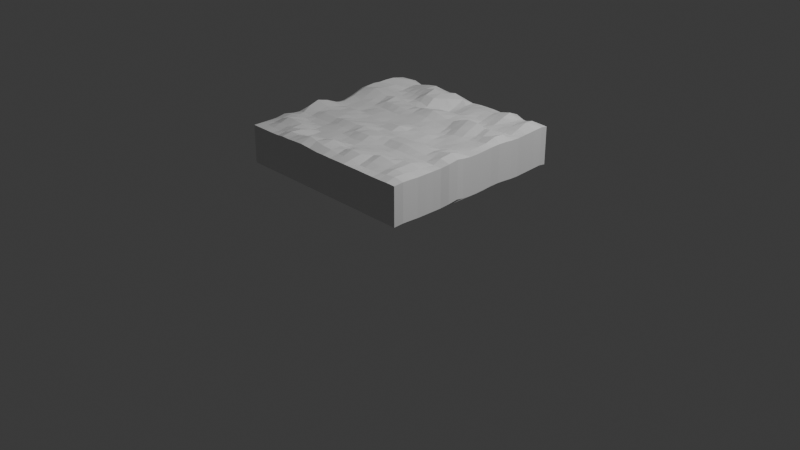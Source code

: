 # Source: ground.blend  (saved by Blender 4.2.66; exported with 4.5.12 LTS)
import bpy
from mathutils import Matrix  # noqa: F401  (used for matrix-valued properties, if any)

bpy.ops.wm.read_factory_settings(use_empty=True)
scene = bpy.context.scene
scene.name = 'Scene'

# ---- collections
col_collection = bpy.data.collections.new('Collection'); scene.collection.children.link(col_collection)

# ---- materials (node trees are filled in below, after node groups)
mat_material = bpy.data.materials.new('Material')
mat_material.alpha_threshold = 0.0
mat_material.use_transparent_shadow = False
mat_material.roughness = 0.5
mat_material.line_color = (0.0, 0.0, 0.0, 1.0)

# ---- material node trees
mat_material.use_nodes = True; mat_material.node_tree.nodes.clear()
_N = mat_material.node_tree.nodes; _L = mat_material.node_tree.links
n0 = _N.new('ShaderNodeOutputMaterial'); n0.name = 'Material Output'; n0.location = (300, 300)
n1 = _N.new('ShaderNodeBsdfPrincipled'); n1.name = 'Principled BSDF'; n1.location = (10, 300)
n1.inputs[3].default_value = 1.45
_L.new(n1.outputs[0], n0.inputs[0])
n0.is_active_output = True

# ---- world
world_world = bpy.data.worlds.new('World'); scene.world = world_world
world_world.use_nodes = True; world_world.node_tree.nodes.clear()
_N = world_world.node_tree.nodes; _L = world_world.node_tree.links
n0 = _N.new('ShaderNodeOutputWorld'); n0.name = 'World Output'; n0.location = (300, 300)
n1 = _N.new('ShaderNodeBackground'); n1.name = 'Background'; n1.location = (10, 300)
n1.inputs[0].default_value = (0.05088, 0.05088, 0.05088, 1.0)
_L.new(n1.outputs[0], n0.inputs[0])
n0.is_active_output = True
world_world.color = (0.05088, 0.05088, 0.05088)
world_world.sun_shadow_jitter_overblur = 0.0

# ---- cameras
cam_camera = bpy.data.cameras.new('Camera')
cam_camera.clip_end = 100.0
cam_camera.ortho_scale = 7.314

# ---- lights
light_light = bpy.data.lights.new('Light', 'POINT')
light_light.energy = 1000.0
light_light.shadow_soft_size = 0.1

# ---- meshes
me_cube = bpy.data.meshes.new('Cube')
me_cube.from_pydata([(1.011, 1.01, 1.015), (1.003, -1.003, 1.004), (-0.9889, 0.9962, 0.992), (-1.0, -1.0, 1.0), (0.9055, -1.004, 1.006), (0.8093, -1.001, 1.001), (0.7143, -1.0, 1.0), (0.616, -0.9987, 0.9994), (0.5201, -0.9922, 0.9966), (0.435, -0.9942, 0.9975), (0.3341, -1.001, 1.002), (0.2376, -1.001, 1.002), (0.1429, -0.9998, 1.0), (0.048, -1.002, 1.003), (-0.04776, -1.002, 1.002), (-0.1366, -1.012, 1.017), (-0.2317, -1.032, 1.039), (-0.3336, -1.034, 1.036), (-0.4269, -1.029, 1.028), (-0.53, -1.019, 1.022), (-0.6217, -1.003, 1.003), (-0.7143, -1.0, 1.0), (-0.8095, -1.0, 1.0), (-0.9048, -1.0, 1.0), (1.033, 0.9072, 1.041), (1.036, 0.8034, 1.038), (1.019, 0.7057, 1.019), (1.002, 0.6171, 1.002), (1.0, 0.524, 1.003), (1.009, 0.4339, 1.016), (1.014, 0.3296, 1.024), (1.002, 0.2364, 1.014), (1.0, 0.1428, 1.005), (1.0, 0.04761, 1.0), (1.0, -0.04762, 1.0), (1.003, -0.1407, 1.011), (1.019, -0.2333, 1.034), (1.019, -0.3417, 1.02), (1.003, -0.4313, 1.002), (1.0, -0.5238, 1.0), (1.001, -0.619, 1.001), (1.0, -0.7144, 1.0), (1.006, -0.8047, 1.009), (1.013, -0.9066, 1.016), (-1.0, -0.9048, 1.0), (-1.0, -0.8095, 1.0), (-1.002, -0.7167, 1.003), (-1.012, -0.6194, 1.015), (-0.9956, -0.5162, 1.002), (-0.9949, -0.4387, 0.9974), (-1.012, -0.3377, 1.009), (-1.015, -0.2392, 1.022), (-0.9993, -0.1429, 1.013), (-0.982, -0.0264, 0.9934), (-0.9642, 0.05959, 0.9848), (-0.9689, 0.1206, 0.981), (-0.9915, 0.2412, 0.9939), (-1.006, 0.3297, 1.013), (-1.02, 0.4275, 1.035), (-1.017, 0.5219, 1.029), (-1.004, 0.6235, 1.007), (-1.001, 0.7121, 1.006), (-0.9995, 0.8119, 1.005), (-0.993, 0.9099, 1.001), (-0.921, 1.014, 1.017), (-0.8193, 1.015, 1.023), (-0.7146, 0.9986, 1.006), (-0.6246, 1.0, 1.014), (-0.5279, 1.014, 1.026), (-0.4277, 1.019, 1.022), (-0.3318, 1.013, 1.014), (-0.2403, 1.011, 1.017), (-0.1424, 1.009, 1.021), (-0.04456, 1.002, 1.01), (0.04601, 0.9932, 1.001), (0.1435, 0.9998, 1.007), (0.2373, 1.004, 1.007), (0.3344, 1.004, 1.007), (0.4284, 1.0, 1.003), (0.5158, 1.015, 1.022), (0.6215, 1.02, 1.031), (0.7228, 1.002, 1.007), (0.8072, 0.9991, 1.001), (0.9065, 1.006, 1.017), (0.9078, 0.9117, 1.071), (0.9172, 0.8105, 1.084), (0.9158, 0.6975, 1.044), (0.9052, 0.6174, 1.004), (0.9137, 0.53, 1.018), (0.948, 0.445, 1.07), (0.9539, 0.3259, 1.081), (0.9318, 0.2349, 1.036), (0.9147, 0.1431, 1.017), (0.9049, 0.04752, 1.004), (0.9051, -0.04747, 1.002), (0.9234, -0.1349, 1.04), (0.9323, -0.2337, 1.073), (0.9122, -0.3473, 1.045), (0.9054, -0.4305, 1.002), (0.9093, -0.5195, 1.011), (0.9151, -0.6182, 1.026), (0.9141, -0.7171, 1.024), (0.9162, -0.8045, 1.036), (0.9112, -0.9118, 1.035), (0.7987, 0.9201, 1.037), (0.7955, 0.8221, 1.04), (0.7965, 0.708, 1.027), (0.7977, 0.6204, 0.9967), (0.7959, 0.5319, 1.028), (0.7901, 0.4385, 1.075), (0.8017, 0.3242, 1.038), (0.8104, 0.2382, 1.013), (0.81, 0.1427, 1.008), (0.8092, 0.04762, 1.003), (0.8092, -0.04592, 1.007), (0.8059, -0.1365, 1.039), (0.8022, -0.2429, 1.049), (0.8065, -0.3372, 1.017), (0.8095, -0.4279, 1.001), (0.8116, -0.5139, 1.026), (0.8117, -0.6211, 1.051), (0.8056, -0.7157, 1.043), (0.8054, -0.8119, 1.046), (0.8053, -0.9142, 1.025), (0.734, 0.9021, 1.035), (0.7229, 0.8153, 1.031), (0.7133, 0.7092, 1.013), (0.6997, 0.6147, 0.9831), (0.6997, 0.5314, 1.01), (0.7211, 0.4355, 1.062), (0.7154, 0.3286, 1.018), (0.7143, 0.2381, 1.0), (0.7123, 0.1398, 0.999), (0.7007, 0.04296, 0.9928), (0.7013, -0.04414, 0.9971), (0.7094, -0.1394, 1.013), (0.7148, -0.2369, 1.026), (0.7168, -0.3375, 1.015), (0.7143, -0.4285, 1.0), (0.7108, -0.5155, 1.019), (0.7136, -0.6172, 1.043), (0.7165, -0.7189, 1.034), (0.7081, -0.8119, 1.016), (0.7117, -0.9069, 1.005), (0.628, 0.9042, 1.081), (0.6181, 0.8119, 1.047), (0.6163, 0.6884, 1.003), (0.6195, 0.6142, 0.9762), (0.6233, 0.5382, 1.002), (0.6233, 0.4419, 1.093), (0.6191, 0.321, 1.04), (0.6177, 0.2403, 1.001), (0.6174, 0.1322, 0.9954), (0.6064, 0.02428, 0.9758), (0.6042, -0.03901, 0.9755), (0.6147, -0.1277, 1.0), (0.6208, -0.2318, 1.037), (0.6186, -0.3432, 1.025), (0.619, -0.429, 1.0), (0.6173, -0.5223, 1.003), (0.6147, -0.6093, 1.029), (0.6266, -0.7163, 1.049), (0.6241, -0.8172, 1.018), (0.6156, -0.9047, 0.999), (0.517, 0.909, 1.053), (0.5154, 0.8084, 1.024), (0.5116, 0.7052, 0.9837), (0.5233, 0.6303, 0.9757), (0.5243, 0.5371, 1.002), (0.5004, 0.451, 1.091), (0.512, 0.3128, 1.042), (0.5083, 0.2347, 0.9961), (0.5057, 0.1347, 0.9875), (0.5192, 0.02329, 0.9716), (0.5226, -0.04188, 0.9697), (0.517, -0.1213, 0.9927), (0.5195, -0.2292, 1.042), (0.5254, -0.3454, 1.036), (0.525, -0.4306, 1.003), (0.5248, -0.5222, 1.002), (0.5274, -0.6114, 1.03), (0.52, -0.715, 1.06), (0.519, -0.8211, 1.03), (0.5187, -0.9047, 0.996), (0.4293, 0.8972, 1.023), (0.4242, 0.7969, 1.004), (0.4229, 0.7165, 0.9773), (0.4336, 0.6414, 0.9812), (0.4337, 0.5398, 1.026), (0.4119, 0.4381, 1.067), (0.4135, 0.3099, 1.013), (0.413, 0.2239, 0.9742), (0.4127, 0.1471, 0.976), (0.4248, 0.0432, 0.9798), (0.435, -0.04142, 0.9738), (0.432, -0.1266, 0.9879), (0.4264, -0.2251, 1.039), (0.426, -0.3424, 1.042), (0.4261, -0.4346, 1.007), (0.423, -0.5234, 1.006), (0.4268, -0.6181, 1.033), (0.4282, -0.7196, 1.037), (0.4317, -0.8113, 1.015), (0.4377, -0.9029, 0.9963), (0.3333, 0.8872, 1.021), (0.3294, 0.7892, 1.0), (0.335, 0.731, 0.9855), (0.3351, 0.6391, 1.004), (0.3254, 0.5399, 1.036), (0.3218, 0.4259, 1.033), (0.3391, 0.3213, 0.9983), (0.346, 0.2193, 0.9744), (0.3412, 0.1526, 0.9806), (0.3413, 0.05322, 0.9988), (0.3379, -0.04293, 0.9869), (0.336, -0.1289, 0.9951), (0.3269, -0.2293, 1.034), (0.3251, -0.3447, 1.036), (0.3289, -0.4346, 0.9987), (0.3322, -0.5229, 0.9992), (0.3355, -0.6089, 1.027), (0.346, -0.7086, 1.044), (0.3513, -0.8085, 1.048), (0.3413, -0.9131, 1.025), (0.2305, 0.8853, 1.02), (0.2408, 0.791, 1.006), (0.2423, 0.7354, 0.999), (0.2377, 0.6311, 1.016), (0.2463, 0.5414, 1.039), (0.2461, 0.4203, 1.032), (0.2411, 0.3288, 1.004), (0.2427, 0.2156, 0.9877), (0.2383, 0.1465, 0.9911), (0.2362, 0.05065, 1.008), (0.2394, -0.04173, 0.9925), (0.2405, -0.1376, 0.9965), (0.2307, -0.2355, 1.026), (0.2343, -0.337, 1.031), (0.2395, -0.431, 1.001), (0.2413, -0.5217, 0.9958), (0.2319, -0.6134, 1.007), (0.2321, -0.7029, 1.041), (0.2355, -0.8126, 1.059), (0.232, -0.9136, 1.024), (0.135, 0.8832, 1.011), (0.1498, 0.7964, 1.003), (0.1383, 0.7225, 0.9919), (0.1431, 0.6395, 1.001), (0.1416, 0.5468, 1.047), (0.142, 0.4151, 1.054), (0.1434, 0.3284, 1.009), (0.151, 0.2206, 0.9964), (0.1426, 0.1327, 0.9967), (0.1412, 0.05725, 1.01), (0.1519, -0.04078, 1.006), (0.1454, -0.1432, 1.001), (0.1472, -0.2359, 1.021), (0.1477, -0.3333, 1.038), (0.1493, -0.4343, 1.017), (0.1418, -0.5257, 0.9972), (0.1395, -0.6195, 0.9951), (0.1333, -0.7072, 1.015), (0.1381, -0.807, 1.036), (0.1462, -0.9076, 1.015), (0.05243, 0.8845, 1.002), (0.03946, 0.7961, 0.981), (0.02574, 0.7254, 0.9629), (0.02884, 0.6682, 0.975), (0.04479, 0.5459, 1.045), (0.04931, 0.416, 1.071), (0.05108, 0.3225, 1.022), (0.05107, 0.2326, 0.9996), (0.04634, 0.1161, 0.9918), (0.05216, 0.0652, 1.018), (0.05745, -0.05478, 1.038), (0.04798, -0.1446, 1.002), (0.04577, -0.2356, 1.007), (0.04772, -0.3244, 1.039), (0.05233, -0.4366, 1.04), (0.05271, -0.5308, 1.006), (0.04887, -0.6266, 0.9943), (0.05136, -0.7136, 1.001), (0.06104, -0.7954, 1.039), (0.05555, -0.9097, 1.032), (-0.02668, 0.927, 1.038), (-0.01889, 0.7795, 0.9802), (-0.03875, 0.7175, 0.9516), (-0.05461, 0.6656, 0.9625), (-0.07612, 0.5583, 1.01), (-0.06013, 0.4257, 1.062), (-0.05094, 0.3223, 1.023), (-0.04792, 0.2362, 0.9997), (-0.04246, 0.1161, 0.9868), (-0.05044, 0.06518, 1.007), (-0.05798, -0.05265, 1.033), (-0.04805, -0.1442, 1.002), (-0.04656, -0.2352, 1.005), (-0.04577, -0.3221, 1.039), (-0.05161, -0.4386, 1.042), (-0.05202, -0.5348, 1.001), (-0.05252, -0.6247, 0.9911), (-0.04566, -0.6976, 1.015), (-0.04095, -0.7974, 1.073), (-0.04757, -0.9241, 1.05), (-0.1455, 0.9338, 1.073), (-0.1314, 0.7901, 1.053), (-0.1029, 0.7017, 0.9861), (-0.1302, 0.6199, 0.97), (-0.1519, 0.5503, 0.9832), (-0.1503, 0.4366, 1.039), (-0.1439, 0.3243, 1.017), (-0.145, 0.2324, 0.9973), (-0.1349, 0.1238, 0.9843), (-0.141, 0.05105, 0.9793), (-0.1517, -0.02651, 0.99), (-0.1426, -0.141, 1.001), (-0.1375, -0.2302, 1.021), (-0.1449, -0.3299, 1.049), (-0.1491, -0.438, 1.028), (-0.1399, -0.5326, 0.9986), (-0.1346, -0.6232, 0.9911), (-0.1457, -0.7069, 1.005), (-0.1646, -0.797, 1.045), (-0.1428, -0.9185, 1.062), (-0.2434, 0.9327, 1.057), (-0.2325, 0.8211, 1.08), (-0.2228, 0.694, 1.059), (-0.2163, 0.5938, 0.9954), (-0.226, 0.5263, 0.986), (-0.2431, 0.4474, 1.026), (-0.2352, 0.3236, 1.024), (-0.2416, 0.2288, 0.9943), (-0.2345, 0.1393, 0.9879), (-0.225, 0.03955, 0.9771), (-0.2355, -0.02619, 0.9822), (-0.2386, -0.1381, 1.002), (-0.2404, -0.2283, 1.032), (-0.2405, -0.3405, 1.044), (-0.2396, -0.4331, 1.01), (-0.2367, -0.5246, 0.9996), (-0.2324, -0.6206, 0.9985), (-0.2348, -0.7235, 0.9943), (-0.2403, -0.7968, 1.007), (-0.2379, -0.9059, 1.076), (-0.327, 0.9397, 1.064), (-0.3339, 0.8219, 1.103), (-0.3377, 0.6912, 1.064), (-0.3329, 0.6102, 1.01), (-0.3226, 0.5188, 0.996), (-0.3281, 0.443, 1.027), (-0.3339, 0.3222, 1.034), (-0.3378, 0.2294, 0.993), (-0.3311, 0.1508, 0.9917), (-0.3287, 0.03402, 0.9857), (-0.3339, -0.03388, 0.9848), (-0.3336, -0.1397, 0.999), (-0.3372, -0.2288, 1.022), (-0.3332, -0.3352, 1.047), (-0.3315, -0.4371, 1.017), (-0.3333, -0.524, 1.0), (-0.3381, -0.6244, 0.9979), (-0.3352, -0.7209, 0.993), (-0.3303, -0.799, 0.9982), (-0.3447, -0.9099, 1.055), (-0.4364, 0.9391, 1.078), (-0.4557, 0.8096, 1.072), (-0.4424, 0.7025, 1.027), (-0.4303, 0.6162, 1.004), (-0.4282, 0.5247, 1.001), (-0.4236, 0.4423, 1.04), (-0.4323, 0.3154, 1.037), (-0.4293, 0.2377, 0.9931), (-0.4267, 0.1513, 0.9956), (-0.43, 0.03247, 0.9878), (-0.4306, -0.03621, 0.9847), (-0.428, -0.1374, 1.0), (-0.4242, -0.2287, 1.026), (-0.4341, -0.3358, 1.043), (-0.4321, -0.4356, 1.014), (-0.4327, -0.5293, 0.9979), (-0.4339, -0.6245, 0.9922), (-0.4242, -0.7113, 0.9919), (-0.4187, -0.8022, 1.004), (-0.425, -0.9138, 1.038), (-0.5311, 0.9359, 1.064), (-0.5338, 0.8072, 1.054), (-0.5269, 0.7067, 1.018), (-0.5237, 0.6192, 1.003), (-0.5185, 0.5336, 1.017), (-0.5249, 0.439, 1.062), (-0.5282, 0.3119, 1.034), (-0.5227, 0.2392, 0.9921), (-0.5411, 0.1343, 0.9871), (-0.5412, 0.04692, 0.9848), (-0.5225, -0.0347, 0.9944), (-0.5226, -0.1327, 1.008), (-0.5233, -0.2315, 1.04), (-0.5275, -0.3434, 1.031), (-0.525, -0.4309, 1.001), (-0.5276, -0.5338, 0.9937), (-0.5213, -0.6147, 0.9922), (-0.5098, -0.7034, 1.016), (-0.5172, -0.8081, 1.037), (-0.5263, -0.9149, 1.043), (-0.6364, 0.9263, 1.043), (-0.6347, 0.8085, 1.034), (-0.6237, 0.7093, 1.013), (-0.6165, 0.6239, 1.007), (-0.6179, 0.5325, 1.032), (-0.6268, 0.4224, 1.047), (-0.6226, 0.326, 1.01), (-0.6133, 0.2325, 0.9939), (-0.6242, 0.1147, 0.9743), (-0.6374, 0.05573, 0.9732), (-0.6284, -0.0126, 1.003), (-0.6198, -0.1406, 1.014), (-0.6224, -0.23, 1.039), (-0.6169, -0.3436, 1.032), (-0.6187, -0.4343, 1.002), (-0.6202, -0.5327, 0.9917), (-0.6136, -0.6037, 1.006), (-0.6157, -0.713, 1.042), (-0.6271, -0.8161, 1.029), (-0.6262, -0.9083, 1.013), (-0.7215, 0.9123, 1.023), (-0.7204, 0.8102, 1.018), (-0.7103, 0.7218, 1.011), (-0.7057, 0.6268, 1.021), (-0.7157, 0.5321, 1.047), (-0.7056, 0.4202, 1.061), (-0.7083, 0.3221, 1.023), (-0.7125, 0.2366, 1.001), (-0.7062, 0.1111, 0.9825), (-0.7138, 0.04923, 0.9798), (-0.7276, -0.009634, 0.9981), (-0.7141, -0.1425, 1.013), (-0.7146, -0.2285, 1.038), (-0.7186, -0.3425, 1.033), (-0.7157, -0.4371, 1.002), (-0.715, -0.531, 0.9914), (-0.7084, -0.5997, 1.018), (-0.7057, -0.7173, 1.054), (-0.7092, -0.8179, 1.018), (-0.7142, -0.9049, 1.0), (-0.8252, 0.9346, 1.052), (-0.8313, 0.817, 1.04), (-0.8244, 0.7207, 1.044), (-0.8238, 0.6209, 1.047), (-0.8182, 0.534, 1.061), (-0.8224, 0.4283, 1.078), (-0.815, 0.3169, 1.035), (-0.8117, 0.2358, 1.003), (-0.8295, 0.1121, 0.9843), (-0.825, 0.0456, 0.9835), (-0.8188, -0.01242, 0.9922), (-0.8094, -0.1266, 1.023), (-0.8049, -0.2358, 1.052), (-0.8119, -0.344, 1.022), (-0.8115, -0.4378, 0.9976), (-0.8067, -0.5233, 1.001), (-0.8023, -0.6031, 1.036), (-0.8139, -0.7175, 1.058), (-0.8113, -0.8202, 1.027), (-0.8095, -0.9062, 1.002), (-0.9319, 0.9342, 1.05), (-0.9546, 0.8159, 1.068), (-0.9566, 0.7086, 1.071), (-0.9632, 0.6286, 1.064), (-0.9599, 0.5393, 1.073), (-0.9565, 0.4181, 1.063), (-0.956, 0.3163, 1.034), (-0.9455, 0.2323, 1.01), (-0.9317, 0.09978, 0.9914), (-0.9281, 0.04815, 0.9941), (-0.9296, -0.006181, 1.007), (-0.9405, -0.1219, 1.054), (-0.9428, -0.2393, 1.084), (-0.9402, -0.3528, 1.05), (-0.9203, -0.4446, 1.011), (-0.9047, -0.5161, 1.009), (-0.9124, -0.6175, 1.036), (-0.9141, -0.7193, 1.02), (-0.9089, -0.8116, 1.007), (-0.9049, -0.9049, 1.0), (1.011, 1.01, 0.6183), (1.003, -1.003, 0.6067), (-0.9889, 0.9962, 0.5951), (-1.0, -1.0, 0.6031), (0.9055, -1.004, 0.6087), (0.8093, -1.001, 0.6039), (0.7143, -1.0, 0.6031), (0.616, -0.9987, 0.6025), (0.5201, -0.9922, 0.5998), (0.435, -0.9942, 0.6006), (0.3341, -1.001, 0.6051), (0.2376, -1.001, 0.6049), (0.1429, -0.9998, 0.6035), (0.048, -1.002, 0.6062), (-0.04776, -1.002, 0.6056), (-0.1366, -1.012, 0.6204), (-0.2317, -1.032, 0.6423), (-0.3336, -1.034, 0.6387), (-0.4269, -1.029, 0.6316), (-0.53, -1.019, 0.6251), (-0.6217, -1.003, 0.6063), (-0.7143, -1.0, 0.6031), (-0.8095, -1.0, 0.6031), (-0.9048, -1.0, 0.6031), (1.033, 0.9072, 0.6438), (1.036, 0.8034, 0.6407), (1.019, 0.7057, 0.6224), (1.002, 0.6171, 0.6051), (1.0, 0.524, 0.6057), (1.009, 0.4339, 0.6187), (1.014, 0.3296, 0.6271), (1.002, 0.2364, 0.617), (1.0, 0.1428, 0.6081), (1.0, 0.04761, 0.6033), (1.0, -0.04762, 0.6032), (1.003, -0.1407, 0.6143), (1.019, -0.2333, 0.6367), (1.019, -0.3417, 0.6232), (1.003, -0.4313, 0.6054), (1.0, -0.5238, 0.6031), (1.001, -0.619, 0.6039), (1.0, -0.7144, 0.6034), (1.006, -0.8047, 0.6117), (1.013, -0.9066, 0.6193), (-1.0, -0.9048, 0.6031), (-1.0, -0.8095, 0.6031), (-1.002, -0.7167, 0.6056), (-1.012, -0.6194, 0.6178), (-0.9956, -0.5162, 0.605), (-0.9949, -0.4387, 0.6005), (-1.012, -0.3377, 0.6124), (-1.015, -0.2392, 0.625), (-0.9993, -0.1429, 0.6157), (-0.982, -0.0264, 0.5965), (-0.9642, 0.05959, 0.5879), (-0.9689, 0.1206, 0.5841), (-0.9915, 0.2412, 0.597), (-1.006, 0.3297, 0.6159), (-1.02, 0.4275, 0.6381), (-1.017, 0.5219, 0.6325), (-1.004, 0.6235, 0.6103), (-1.001, 0.7121, 0.6086), (-0.9995, 0.8119, 0.6083), (-0.993, 0.9099, 0.6046), (-0.921, 1.014, 0.6203), (-0.8193, 1.015, 0.6257), (-0.7146, 0.9986, 0.6087), (-0.6246, 1.0, 0.6169), (-0.5279, 1.014, 0.629), (-0.4277, 1.019, 0.625), (-0.3318, 1.013, 0.6167), (-0.2403, 1.011, 0.62), (-0.1424, 1.009, 0.6237), (-0.04456, 1.002, 0.6129), (0.04601, 0.9932, 0.6044), (0.1435, 0.9998, 0.6104), (0.2373, 1.004, 0.6102), (0.3344, 1.004, 0.6099), (0.4284, 1.0, 0.6058), (0.5158, 1.015, 0.6253), (0.6215, 1.02, 0.6341), (0.7228, 1.002, 0.61), (0.8072, 0.9991, 0.6037), (0.9065, 1.006, 0.6199)], [], [(483, 44, 3, 23), (43, 103, 4, 1), (103, 123, 5, 4), (123, 143, 6, 5), (143, 163, 7, 6), (163, 183, 8, 7), (183, 203, 9, 8), (203, 223, 10, 9), (223, 243, 11, 10), (243, 263, 12, 11), (263, 283, 13, 12), (283, 303, 14, 13), (303, 323, 15, 14), (323, 343, 16, 15), (343, 363, 17, 16), (363, 383, 18, 17), (383, 403, 19, 18), (403, 423, 20, 19), (423, 443, 21, 20), (443, 463, 22, 21), (463, 483, 23, 22), (0, 83, 84, 24), (24, 84, 85, 25), (25, 85, 86, 26), (26, 86, 87, 27), (27, 87, 88, 28), (28, 88, 89, 29), (29, 89, 90, 30), (30, 90, 91, 31), (31, 91, 92, 32), (32, 92, 93, 33), (33, 93, 94, 34), (34, 94, 95, 35), (35, 95, 96, 36), (36, 96, 97, 37), (37, 97, 98, 38), (38, 98, 99, 39), (39, 99, 100, 40), (40, 100, 101, 41), (41, 101, 102, 42), (42, 102, 103, 43), (83, 82, 104, 84), (84, 104, 105, 85), (85, 105, 106, 86), (86, 106, 107, 87), (87, 107, 108, 88), (88, 108, 109, 89), (89, 109, 110, 90), (90, 110, 111, 91), (91, 111, 112, 92), (92, 112, 113, 93), (93, 113, 114, 94), (94, 114, 115, 95), (95, 115, 116, 96), (96, 116, 117, 97), (97, 117, 118, 98), (98, 118, 119, 99), (99, 119, 120, 100), (100, 120, 121, 101), (101, 121, 122, 102), (102, 122, 123, 103), (82, 81, 124, 104), (104, 124, 125, 105), (105, 125, 126, 106), (106, 126, 127, 107), (107, 127, 128, 108), (108, 128, 129, 109), (109, 129, 130, 110), (110, 130, 131, 111), (111, 131, 132, 112), (112, 132, 133, 113), (113, 133, 134, 114), (114, 134, 135, 115), (115, 135, 136, 116), (116, 136, 137, 117), (117, 137, 138, 118), (118, 138, 139, 119), (119, 139, 140, 120), (120, 140, 141, 121), (121, 141, 142, 122), (122, 142, 143, 123), (81, 80, 144, 124), (124, 144, 145, 125), (125, 145, 146, 126), (126, 146, 147, 127), (127, 147, 148, 128), (128, 148, 149, 129), (129, 149, 150, 130), (130, 150, 151, 131), (131, 151, 152, 132), (132, 152, 153, 133), (133, 153, 154, 134), (134, 154, 155, 135), (135, 155, 156, 136), (136, 156, 157, 137), (137, 157, 158, 138), (138, 158, 159, 139), (139, 159, 160, 140), (140, 160, 161, 141), (141, 161, 162, 142), (142, 162, 163, 143), (80, 79, 164, 144), (144, 164, 165, 145), (145, 165, 166, 146), (146, 166, 167, 147), (147, 167, 168, 148), (148, 168, 169, 149), (149, 169, 170, 150), (150, 170, 171, 151), (151, 171, 172, 152), (152, 172, 173, 153), (153, 173, 174, 154), (154, 174, 175, 155), (155, 175, 176, 156), (156, 176, 177, 157), (157, 177, 178, 158), (158, 178, 179, 159), (159, 179, 180, 160), (160, 180, 181, 161), (161, 181, 182, 162), (162, 182, 183, 163), (79, 78, 184, 164), (164, 184, 185, 165), (165, 185, 186, 166), (166, 186, 187, 167), (167, 187, 188, 168), (168, 188, 189, 169), (169, 189, 190, 170), (170, 190, 191, 171), (171, 191, 192, 172), (172, 192, 193, 173), (173, 193, 194, 174), (174, 194, 195, 175), (175, 195, 196, 176), (176, 196, 197, 177), (177, 197, 198, 178), (178, 198, 199, 179), (179, 199, 200, 180), (180, 200, 201, 181), (181, 201, 202, 182), (182, 202, 203, 183), (78, 77, 204, 184), (184, 204, 205, 185), (185, 205, 206, 186), (186, 206, 207, 187), (187, 207, 208, 188), (188, 208, 209, 189), (189, 209, 210, 190), (190, 210, 211, 191), (191, 211, 212, 192), (192, 212, 213, 193), (193, 213, 214, 194), (194, 214, 215, 195), (195, 215, 216, 196), (196, 216, 217, 197), (197, 217, 218, 198), (198, 218, 219, 199), (199, 219, 220, 200), (200, 220, 221, 201), (201, 221, 222, 202), (202, 222, 223, 203), (77, 76, 224, 204), (204, 224, 225, 205), (205, 225, 226, 206), (206, 226, 227, 207), (207, 227, 228, 208), (208, 228, 229, 209), (209, 229, 230, 210), (210, 230, 231, 211), (211, 231, 232, 212), (212, 232, 233, 213), (213, 233, 234, 214), (214, 234, 235, 215), (215, 235, 236, 216), (216, 236, 237, 217), (217, 237, 238, 218), (218, 238, 239, 219), (219, 239, 240, 220), (220, 240, 241, 221), (221, 241, 242, 222), (222, 242, 243, 223), (76, 75, 244, 224), (224, 244, 245, 225), (225, 245, 246, 226), (226, 246, 247, 227), (227, 247, 248, 228), (228, 248, 249, 229), (229, 249, 250, 230), (230, 250, 251, 231), (231, 251, 252, 232), (232, 252, 253, 233), (233, 253, 254, 234), (234, 254, 255, 235), (235, 255, 256, 236), (236, 256, 257, 237), (237, 257, 258, 238), (238, 258, 259, 239), (239, 259, 260, 240), (240, 260, 261, 241), (241, 261, 262, 242), (242, 262, 263, 243), (75, 74, 264, 244), (244, 264, 265, 245), (245, 265, 266, 246), (246, 266, 267, 247), (247, 267, 268, 248), (248, 268, 269, 249), (249, 269, 270, 250), (250, 270, 271, 251), (251, 271, 272, 252), (252, 272, 273, 253), (253, 273, 274, 254), (254, 274, 275, 255), (255, 275, 276, 256), (256, 276, 277, 257), (257, 277, 278, 258), (258, 278, 279, 259), (259, 279, 280, 260), (260, 280, 281, 261), (261, 281, 282, 262), (262, 282, 283, 263), (74, 73, 284, 264), (264, 284, 285, 265), (265, 285, 286, 266), (266, 286, 287, 267), (267, 287, 288, 268), (268, 288, 289, 269), (269, 289, 290, 270), (270, 290, 291, 271), (271, 291, 292, 272), (272, 292, 293, 273), (273, 293, 294, 274), (274, 294, 295, 275), (275, 295, 296, 276), (276, 296, 297, 277), (277, 297, 298, 278), (278, 298, 299, 279), (279, 299, 300, 280), (280, 300, 301, 281), (281, 301, 302, 282), (282, 302, 303, 283), (73, 72, 304, 284), (284, 304, 305, 285), (285, 305, 306, 286), (286, 306, 307, 287), (287, 307, 308, 288), (288, 308, 309, 289), (289, 309, 310, 290), (290, 310, 311, 291), (291, 311, 312, 292), (292, 312, 313, 293), (293, 313, 314, 294), (294, 314, 315, 295), (295, 315, 316, 296), (296, 316, 317, 297), (297, 317, 318, 298), (298, 318, 319, 299), (299, 319, 320, 300), (300, 320, 321, 301), (301, 321, 322, 302), (302, 322, 323, 303), (72, 71, 324, 304), (304, 324, 325, 305), (305, 325, 326, 306), (306, 326, 327, 307), (307, 327, 328, 308), (308, 328, 329, 309), (309, 329, 330, 310), (310, 330, 331, 311), (311, 331, 332, 312), (312, 332, 333, 313), (313, 333, 334, 314), (314, 334, 335, 315), (315, 335, 336, 316), (316, 336, 337, 317), (317, 337, 338, 318), (318, 338, 339, 319), (319, 339, 340, 320), (320, 340, 341, 321), (321, 341, 342, 322), (322, 342, 343, 323), (71, 70, 344, 324), (324, 344, 345, 325), (325, 345, 346, 326), (326, 346, 347, 327), (327, 347, 348, 328), (328, 348, 349, 329), (329, 349, 350, 330), (330, 350, 351, 331), (331, 351, 352, 332), (332, 352, 353, 333), (333, 353, 354, 334), (334, 354, 355, 335), (335, 355, 356, 336), (336, 356, 357, 337), (337, 357, 358, 338), (338, 358, 359, 339), (339, 359, 360, 340), (340, 360, 361, 341), (341, 361, 362, 342), (342, 362, 363, 343), (70, 69, 364, 344), (344, 364, 365, 345), (345, 365, 366, 346), (346, 366, 367, 347), (347, 367, 368, 348), (348, 368, 369, 349), (349, 369, 370, 350), (350, 370, 371, 351), (351, 371, 372, 352), (352, 372, 373, 353), (353, 373, 374, 354), (354, 374, 375, 355), (355, 375, 376, 356), (356, 376, 377, 357), (357, 377, 378, 358), (358, 378, 379, 359), (359, 379, 380, 360), (360, 380, 381, 361), (361, 381, 382, 362), (362, 382, 383, 363), (69, 68, 384, 364), (364, 384, 385, 365), (365, 385, 386, 366), (366, 386, 387, 367), (367, 387, 388, 368), (368, 388, 389, 369), (369, 389, 390, 370), (370, 390, 391, 371), (371, 391, 392, 372), (372, 392, 393, 373), (373, 393, 394, 374), (374, 394, 395, 375), (375, 395, 396, 376), (376, 396, 397, 377), (377, 397, 398, 378), (378, 398, 399, 379), (379, 399, 400, 380), (380, 400, 401, 381), (381, 401, 402, 382), (382, 402, 403, 383), (68, 67, 404, 384), (384, 404, 405, 385), (385, 405, 406, 386), (386, 406, 407, 387), (387, 407, 408, 388), (388, 408, 409, 389), (389, 409, 410, 390), (390, 410, 411, 391), (391, 411, 412, 392), (392, 412, 413, 393), (393, 413, 414, 394), (394, 414, 415, 395), (395, 415, 416, 396), (396, 416, 417, 397), (397, 417, 418, 398), (398, 418, 419, 399), (399, 419, 420, 400), (400, 420, 421, 401), (401, 421, 422, 402), (402, 422, 423, 403), (67, 66, 424, 404), (404, 424, 425, 405), (405, 425, 426, 406), (406, 426, 427, 407), (407, 427, 428, 408), (408, 428, 429, 409), (409, 429, 430, 410), (410, 430, 431, 411), (411, 431, 432, 412), (412, 432, 433, 413), (413, 433, 434, 414), (414, 434, 435, 415), (415, 435, 436, 416), (416, 436, 437, 417), (417, 437, 438, 418), (418, 438, 439, 419), (419, 439, 440, 420), (420, 440, 441, 421), (421, 441, 442, 422), (422, 442, 443, 423), (66, 65, 444, 424), (424, 444, 445, 425), (425, 445, 446, 426), (426, 446, 447, 427), (427, 447, 448, 428), (428, 448, 449, 429), (429, 449, 450, 430), (430, 450, 451, 431), (431, 451, 452, 432), (432, 452, 453, 433), (433, 453, 454, 434), (434, 454, 455, 435), (435, 455, 456, 436), (436, 456, 457, 437), (437, 457, 458, 438), (438, 458, 459, 439), (439, 459, 460, 440), (440, 460, 461, 441), (441, 461, 462, 442), (442, 462, 463, 443), (65, 64, 464, 444), (444, 464, 465, 445), (445, 465, 466, 446), (446, 466, 467, 447), (447, 467, 468, 448), (448, 468, 469, 449), (449, 469, 470, 450), (450, 470, 471, 451), (451, 471, 472, 452), (452, 472, 473, 453), (453, 473, 474, 454), (454, 474, 475, 455), (455, 475, 476, 456), (456, 476, 477, 457), (457, 477, 478, 458), (458, 478, 479, 459), (459, 479, 480, 460), (460, 480, 481, 461), (461, 481, 482, 462), (462, 482, 483, 463), (64, 2, 63, 464), (464, 63, 62, 465), (465, 62, 61, 466), (466, 61, 60, 467), (467, 60, 59, 468), (468, 59, 58, 469), (469, 58, 57, 470), (470, 57, 56, 471), (471, 56, 55, 472), (472, 55, 54, 473), (473, 54, 53, 474), (474, 53, 52, 475), (475, 52, 51, 476), (476, 51, 50, 477), (477, 50, 49, 478), (478, 49, 48, 479), (479, 48, 47, 480), (480, 47, 46, 481), (481, 46, 45, 482), (482, 45, 44, 483), (65, 66, 550, 549), (39, 40, 524, 523), (13, 14, 498, 497), (66, 67, 551, 550), (40, 41, 525, 524), (14, 15, 499, 498), (67, 68, 552, 551), (41, 42, 526, 525), (15, 16, 500, 499), (68, 69, 553, 552), (42, 43, 527, 526), (16, 17, 501, 500), (69, 70, 554, 553), (3, 44, 528, 487), (17, 18, 502, 501), (70, 71, 555, 554), (44, 45, 529, 528), (18, 19, 503, 502), (71, 72, 556, 555), (45, 46, 530, 529), (19, 20, 504, 503), (72, 73, 557, 556), (46, 47, 531, 530), (20, 21, 505, 504), (73, 74, 558, 557), (47, 48, 532, 531), (21, 22, 506, 505), (74, 75, 559, 558), (48, 49, 533, 532), (22, 23, 507, 506), (75, 76, 560, 559), (49, 50, 534, 533), (0, 24, 508, 484), (76, 77, 561, 560), (50, 51, 535, 534), (24, 25, 509, 508), (77, 78, 562, 561), (51, 52, 536, 535), (25, 26, 510, 509), (23, 3, 487, 507), (78, 79, 563, 562), (52, 53, 537, 536), (26, 27, 511, 510), (43, 1, 485, 527), (79, 80, 564, 563), (53, 54, 538, 537), (27, 28, 512, 511), (63, 2, 486, 547), (80, 81, 565, 564), (54, 55, 539, 538), (28, 29, 513, 512), (83, 0, 484, 567), (81, 82, 566, 565), (55, 56, 540, 539), (29, 30, 514, 513), (1, 4, 488, 485), (82, 83, 567, 566), (56, 57, 541, 540), (30, 31, 515, 514), (4, 5, 489, 488), (57, 58, 542, 541), (31, 32, 516, 515), (5, 6, 490, 489), (58, 59, 543, 542), (32, 33, 517, 516), (6, 7, 491, 490), (59, 60, 544, 543), (33, 34, 518, 517), (7, 8, 492, 491), (60, 61, 545, 544), (34, 35, 519, 518), (8, 9, 493, 492), (61, 62, 546, 545), (35, 36, 520, 519), (9, 10, 494, 493), (62, 63, 547, 546), (36, 37, 521, 520), (10, 11, 495, 494), (2, 64, 548, 486), (37, 38, 522, 521), (11, 12, 496, 495), (64, 65, 549, 548), (38, 39, 523, 522), (12, 13, 497, 496), (507, 487, 528, 529, 530, 531, 532, 533, 534, 535, 536, 537, 538, 539, 540, 541, 542, 543, 544, 545, 546, 547, 486, 548, 549, 550, 551, 552, 553, 554, 555, 556, 557, 558, 559, 560, 561, 562, 563, 564, 565, 566, 567, 484, 508, 509, 510, 511, 512, 513, 514, 515, 516, 517, 518, 519, 520, 521, 522, 523, 524, 525, 526, 527, 485, 488, 489, 490, 491, 492, 493, 494, 495, 496, 497, 498, 499, 500, 501, 502, 503, 504, 505, 506)])
_uv = me_cube.uv_layers.new(name='UVMap')
_uv.uv.foreach_set('vector', [0.8631, 0.7381, 0.875, 0.7381, 0.875, 0.75, 0.8631, 0.75, 0.625, 0.7381, 0.6369, 0.7381, 0.6369, 0.75, 0.625, 0.75, 0.6369, 0.7381, 0.6488, 0.7381, 0.6488, 0.75, 0.6369, 0.75, 0.6488, 0.7381, 0.6607, 0.7381, 0.6607, 0.75, 0.6488, 0.75, 0.6607, 0.7381, 0.6726, 0.7381, 0.6726, 0.75, 0.6607, 0.75, 0.6726, 0.7381, 0.6845, 0.7381, 0.6845, 0.75, 0.6726, 0.75, 0.6845, 0.7381, 0.6964, 0.7381, 0.6964, 0.75, 0.6845, 0.75, 0.6964, 0.7381, 0.7083, 0.7381, 0.7083, 0.75, 0.6964, 0.75, 0.7083, 0.7381, 0.7202, 0.7381, 0.7202, 0.75, 0.7083, 0.75, 0.7202, 0.7381, 0.7321, 0.7381, 0.7321, 0.75, 0.7202, 0.75, 0.7321, 0.7381, 0.744, 0.7381, 0.744, 0.75, 0.7321, 0.75, 0.744, 0.7381, 0.756, 0.7381, 0.756, 0.75, 0.744, 0.75, 0.756, 0.7381, 0.7679, 0.7381, 0.7679, 0.75, 0.756, 0.75, 0.7679, 0.7381, 0.7798, 0.7381, 0.7798, 0.75, 0.7679, 0.75, 0.7798, 0.7381, 0.7917, 0.7381, 0.7917, 0.75, 0.7798, 0.75, 0.7917, 0.7381, 0.8036, 0.7381, 0.8036, 0.75, 0.7917, 0.75, 0.8036, 0.7381, 0.8155, 0.7381, 0.8155, 0.75, 0.8036, 0.75, 0.8155, 0.7381, 0.8274, 0.7381, 0.8274, 0.75, 0.8155, 0.75, 0.8274, 0.7381, 0.8393, 0.7381, 0.8393, 0.75, 0.8274, 0.75, 0.8393, 0.7381, 0.8512, 0.7381, 0.8512, 0.75, 0.8393, 0.75, 0.8512, 0.7381, 0.8631, 0.7381, 0.8631, 0.75, 0.8512, 0.75, 0.625, 0.5, 0.6369, 0.5, 0.6369, 0.5119, 0.625, 0.5119, 0.625, 0.5119, 0.6369, 0.5119, 0.6369, 0.5238, 0.625, 0.5238, 0.625, 0.5238, 0.6369, 0.5238, 0.6369, 0.5357, 0.625, 0.5357, 0.625, 0.5357, 0.6369, 0.5357, 0.6369, 0.5476, 0.625, 0.5476, 0.625, 0.5476, 0.6369, 0.5476, 0.6369, 0.5595, 0.625, 0.5595, 0.625, 0.5595, 0.6369, 0.5595, 0.6369, 0.5714, 0.625, 0.5714, 0.625, 0.5714, 0.6369, 0.5714, 0.6369, 0.5833, 0.625, 0.5833, 0.625, 0.5833, 0.6369, 0.5833, 0.6369, 0.5952, 0.625, 0.5952, 0.625, 0.5952, 0.6369, 0.5952, 0.6369, 0.6071, 0.625, 0.6071, 0.625, 0.6071, 0.6369, 0.6071, 0.6369, 0.619, 0.625, 0.619, 0.625, 0.619, 0.6369, 0.619, 0.6369, 0.631, 0.625, 0.631, 0.625, 0.631, 0.6369, 0.631, 0.6369, 0.6429, 0.625, 0.6429, 0.625, 0.6429, 0.6369, 0.6429, 0.6369, 0.6548, 0.625, 0.6548, 0.625, 0.6548, 0.6369, 0.6548, 0.6369, 0.6667, 0.625, 0.6667, 0.625, 0.6667, 0.6369, 0.6667, 0.6369, 0.6786, 0.625, 0.6786, 0.625, 0.6786, 0.6369, 0.6786, 0.6369, 0.6905, 0.625, 0.6905, 0.625, 0.6905, 0.6369, 0.6905, 0.6369, 0.7024, 0.625, 0.7024, 0.625, 0.7024, 0.6369, 0.7024, 0.6369, 0.7143, 0.625, 0.7143, 0.625, 0.7143, 0.6369, 0.7143, 0.6369, 0.7262, 0.625, 0.7262, 0.625, 0.7262, 0.6369, 0.7262, 0.6369, 0.7381, 0.625, 0.7381, 0.6369, 0.5, 0.6488, 0.5, 0.6488, 0.5119, 0.6369, 0.5119, 0.6369, 0.5119, 0.6488, 0.5119, 0.6488, 0.5238, 0.6369, 0.5238, 0.6369, 0.5238, 0.6488, 0.5238, 0.6488, 0.5357, 0.6369, 0.5357, 0.6369, 0.5357, 0.6488, 0.5357, 0.6488, 0.5476, 0.6369, 0.5476, 0.6369, 0.5476, 0.6488, 0.5476, 0.6488, 0.5595, 0.6369, 0.5595, 0.6369, 0.5595, 0.6488, 0.5595, 0.6488, 0.5714, 0.6369, 0.5714, 0.6369, 0.5714, 0.6488, 0.5714, 0.6488, 0.5833, 0.6369, 0.5833, 0.6369, 0.5833, 0.6488, 0.5833, 0.6488, 0.5952, 0.6369, 0.5952, 0.6369, 0.5952, 0.6488, 0.5952, 0.6488, 0.6071, 0.6369, 0.6071, 0.6369, 0.6071, 0.6488, 0.6071, 0.6488, 0.619, 0.6369, 0.619, 0.6369, 0.619, 0.6488, 0.619, 0.6488, 0.631, 0.6369, 0.631, 0.6369, 0.631, 0.6488, 0.631, 0.6488, 0.6429, 0.6369, 0.6429, 0.6369, 0.6429, 0.6488, 0.6429, 0.6488, 0.6548, 0.6369, 0.6548, 0.6369, 0.6548, 0.6488, 0.6548, 0.6488, 0.6667, 0.6369, 0.6667, 0.6369, 0.6667, 0.6488, 0.6667, 0.6488, 0.6786, 0.6369, 0.6786, 0.6369, 0.6786, 0.6488, 0.6786, 0.6488, 0.6905, 0.6369, 0.6905, 0.6369, 0.6905, 0.6488, 0.6905, 0.6488, 0.7024, 0.6369, 0.7024, 0.6369, 0.7024, 0.6488, 0.7024, 0.6488, 0.7143, 0.6369, 0.7143, 0.6369, 0.7143, 0.6488, 0.7143, 0.6488, 0.7262, 0.6369, 0.7262, 0.6369, 0.7262, 0.6488, 0.7262, 0.6488, 0.7381, 0.6369, 0.7381, 0.6488, 0.5, 0.6607, 0.5, 0.6607, 0.5119, 0.6488, 0.5119, 0.6488, 0.5119, 0.6607, 0.5119, 0.6607, 0.5238, 0.6488, 0.5238, 0.6488, 0.5238, 0.6607, 0.5238, 0.6607, 0.5357, 0.6488, 0.5357, 0.6488, 0.5357, 0.6607, 0.5357, 0.6607, 0.5476, 0.6488, 0.5476, 0.6488, 0.5476, 0.6607, 0.5476, 0.6607, 0.5595, 0.6488, 0.5595, 0.6488, 0.5595, 0.6607, 0.5595, 0.6607, 0.5714, 0.6488, 0.5714, 0.6488, 0.5714, 0.6607, 0.5714, 0.6607, 0.5833, 0.6488, 0.5833, 0.6488, 0.5833, 0.6607, 0.5833, 0.6607, 0.5952, 0.6488, 0.5952, 0.6488, 0.5952, 0.6607, 0.5952, 0.6607, 0.6071, 0.6488, 0.6071, 0.6488, 0.6071, 0.6607, 0.6071, 0.6607, 0.619, 0.6488, 0.619, 0.6488, 0.619, 0.6607, 0.619, 0.6607, 0.631, 0.6488, 0.631, 0.6488, 0.631, 0.6607, 0.631, 0.6607, 0.6429, 0.6488, 0.6429, 0.6488, 0.6429, 0.6607, 0.6429, 0.6607, 0.6548, 0.6488, 0.6548, 0.6488, 0.6548, 0.6607, 0.6548, 0.6607, 0.6667, 0.6488, 0.6667, 0.6488, 0.6667, 0.6607, 0.6667, 0.6607, 0.6786, 0.6488, 0.6786, 0.6488, 0.6786, 0.6607, 0.6786, 0.6607, 0.6905, 0.6488, 0.6905, 0.6488, 0.6905, 0.6607, 0.6905, 0.6607, 0.7024, 0.6488, 0.7024, 0.6488, 0.7024, 0.6607, 0.7024, 0.6607, 0.7143, 0.6488, 0.7143, 0.6488, 0.7143, 0.6607, 0.7143, 0.6607, 0.7262, 0.6488, 0.7262, 0.6488, 0.7262, 0.6607, 0.7262, 0.6607, 0.7381, 0.6488, 0.7381, 0.6607, 0.5, 0.6726, 0.5, 0.6726, 0.5119, 0.6607, 0.5119, 0.6607, 0.5119, 0.6726, 0.5119, 0.6726, 0.5238, 0.6607, 0.5238, 0.6607, 0.5238, 0.6726, 0.5238, 0.6726, 0.5357, 0.6607, 0.5357, 0.6607, 0.5357, 0.6726, 0.5357, 0.6726, 0.5476, 0.6607, 0.5476, 0.6607, 0.5476, 0.6726, 0.5476, 0.6726, 0.5595, 0.6607, 0.5595, 0.6607, 0.5595, 0.6726, 0.5595, 0.6726, 0.5714, 0.6607, 0.5714, 0.6607, 0.5714, 0.6726, 0.5714, 0.6726, 0.5833, 0.6607, 0.5833, 0.6607, 0.5833, 0.6726, 0.5833, 0.6726, 0.5952, 0.6607, 0.5952, 0.6607, 0.5952, 0.6726, 0.5952, 0.6726, 0.6071, 0.6607, 0.6071, 0.6607, 0.6071, 0.6726, 0.6071, 0.6726, 0.619, 0.6607, 0.619, 0.6607, 0.619, 0.6726, 0.619, 0.6726, 0.631, 0.6607, 0.631, 0.6607, 0.631, 0.6726, 0.631, 0.6726, 0.6429, 0.6607, 0.6429, 0.6607, 0.6429, 0.6726, 0.6429, 0.6726, 0.6548, 0.6607, 0.6548, 0.6607, 0.6548, 0.6726, 0.6548, 0.6726, 0.6667, 0.6607, 0.6667, 0.6607, 0.6667, 0.6726, 0.6667, 0.6726, 0.6786, 0.6607, 0.6786, 0.6607, 0.6786, 0.6726, 0.6786, 0.6726, 0.6905, 0.6607, 0.6905, 0.6607, 0.6905, 0.6726, 0.6905, 0.6726, 0.7024, 0.6607, 0.7024, 0.6607, 0.7024, 0.6726, 0.7024, 0.6726, 0.7143, 0.6607, 0.7143, 0.6607, 0.7143, 0.6726, 0.7143, 0.6726, 0.7262, 0.6607, 0.7262, 0.6607, 0.7262, 0.6726, 0.7262, 0.6726, 0.7381, 0.6607, 0.7381, 0.6726, 0.5, 0.6845, 0.5, 0.6845, 0.5119, 0.6726, 0.5119, 0.6726, 0.5119, 0.6845, 0.5119, 0.6845, 0.5238, 0.6726, 0.5238, 0.6726, 0.5238, 0.6845, 0.5238, 0.6845, 0.5357, 0.6726, 0.5357, 0.6726, 0.5357, 0.6845, 0.5357, 0.6845, 0.5476, 0.6726, 0.5476, 0.6726, 0.5476, 0.6845, 0.5476, 0.6845, 0.5595, 0.6726, 0.5595, 0.6726, 0.5595, 0.6845, 0.5595, 0.6845, 0.5714, 0.6726, 0.5714, 0.6726, 0.5714, 0.6845, 0.5714, 0.6845, 0.5833, 0.6726, 0.5833, 0.6726, 0.5833, 0.6845, 0.5833, 0.6845, 0.5952, 0.6726, 0.5952, 0.6726, 0.5952, 0.6845, 0.5952, 0.6845, 0.6071, 0.6726, 0.6071, 0.6726, 0.6071, 0.6845, 0.6071, 0.6845, 0.619, 0.6726, 0.619, 0.6726, 0.619, 0.6845, 0.619, 0.6845, 0.631, 0.6726, 0.631, 0.6726, 0.631, 0.6845, 0.631, 0.6845, 0.6429, 0.6726, 0.6429, 0.6726, 0.6429, 0.6845, 0.6429, 0.6845, 0.6548, 0.6726, 0.6548, 0.6726, 0.6548, 0.6845, 0.6548, 0.6845, 0.6667, 0.6726, 0.6667, 0.6726, 0.6667, 0.6845, 0.6667, 0.6845, 0.6786, 0.6726, 0.6786, 0.6726, 0.6786, 0.6845, 0.6786, 0.6845, 0.6905, 0.6726, 0.6905, 0.6726, 0.6905, 0.6845, 0.6905, 0.6845, 0.7024, 0.6726, 0.7024, 0.6726, 0.7024, 0.6845, 0.7024, 0.6845, 0.7143, 0.6726, 0.7143, 0.6726, 0.7143, 0.6845, 0.7143, 0.6845, 0.7262, 0.6726, 0.7262, 0.6726, 0.7262, 0.6845, 0.7262, 0.6845, 0.7381, 0.6726, 0.7381, 0.6845, 0.5, 0.6964, 0.5, 0.6964, 0.5119, 0.6845, 0.5119, 0.6845, 0.5119, 0.6964, 0.5119, 0.6964, 0.5238, 0.6845, 0.5238, 0.6845, 0.5238, 0.6964, 0.5238, 0.6964, 0.5357, 0.6845, 0.5357, 0.6845, 0.5357, 0.6964, 0.5357, 0.6964, 0.5476, 0.6845, 0.5476, 0.6845, 0.5476, 0.6964, 0.5476, 0.6964, 0.5595, 0.6845, 0.5595, 0.6845, 0.5595, 0.6964, 0.5595, 0.6964, 0.5714, 0.6845, 0.5714, 0.6845, 0.5714, 0.6964, 0.5714, 0.6964, 0.5833, 0.6845, 0.5833, 0.6845, 0.5833, 0.6964, 0.5833, 0.6964, 0.5952, 0.6845, 0.5952, 0.6845, 0.5952, 0.6964, 0.5952, 0.6964, 0.6071, 0.6845, 0.6071, 0.6845, 0.6071, 0.6964, 0.6071, 0.6964, 0.619, 0.6845, 0.619, 0.6845, 0.619, 0.6964, 0.619, 0.6964, 0.631, 0.6845, 0.631, 0.6845, 0.631, 0.6964, 0.631, 0.6964, 0.6429, 0.6845, 0.6429, 0.6845, 0.6429, 0.6964, 0.6429, 0.6964, 0.6548, 0.6845, 0.6548, 0.6845, 0.6548, 0.6964, 0.6548, 0.6964, 0.6667, 0.6845, 0.6667, 0.6845, 0.6667, 0.6964, 0.6667, 0.6964, 0.6786, 0.6845, 0.6786, 0.6845, 0.6786, 0.6964, 0.6786, 0.6964, 0.6905, 0.6845, 0.6905, 0.6845, 0.6905, 0.6964, 0.6905, 0.6964, 0.7024, 0.6845, 0.7024, 0.6845, 0.7024, 0.6964, 0.7024, 0.6964, 0.7143, 0.6845, 0.7143, 0.6845, 0.7143, 0.6964, 0.7143, 0.6964, 0.7262, 0.6845, 0.7262, 0.6845, 0.7262, 0.6964, 0.7262, 0.6964, 0.7381, 0.6845, 0.7381, 0.6964, 0.5, 0.7083, 0.5, 0.7083, 0.5119, 0.6964, 0.5119, 0.6964, 0.5119, 0.7083, 0.5119, 0.7083, 0.5238, 0.6964, 0.5238, 0.6964, 0.5238, 0.7083, 0.5238, 0.7083, 0.5357, 0.6964, 0.5357, 0.6964, 0.5357, 0.7083, 0.5357, 0.7083, 0.5476, 0.6964, 0.5476, 0.6964, 0.5476, 0.7083, 0.5476, 0.7083, 0.5595, 0.6964, 0.5595, 0.6964, 0.5595, 0.7083, 0.5595, 0.7083, 0.5714, 0.6964, 0.5714, 0.6964, 0.5714, 0.7083, 0.5714, 0.7083, 0.5833, 0.6964, 0.5833, 0.6964, 0.5833, 0.7083, 0.5833, 0.7083, 0.5952, 0.6964, 0.5952, 0.6964, 0.5952, 0.7083, 0.5952, 0.7083, 0.6071, 0.6964, 0.6071, 0.6964, 0.6071, 0.7083, 0.6071, 0.7083, 0.619, 0.6964, 0.619, 0.6964, 0.619, 0.7083, 0.619, 0.7083, 0.631, 0.6964, 0.631, 0.6964, 0.631, 0.7083, 0.631, 0.7083, 0.6429, 0.6964, 0.6429, 0.6964, 0.6429, 0.7083, 0.6429, 0.7083, 0.6548, 0.6964, 0.6548, 0.6964, 0.6548, 0.7083, 0.6548, 0.7083, 0.6667, 0.6964, 0.6667, 0.6964, 0.6667, 0.7083, 0.6667, 0.7083, 0.6786, 0.6964, 0.6786, 0.6964, 0.6786, 0.7083, 0.6786, 0.7083, 0.6905, 0.6964, 0.6905, 0.6964, 0.6905, 0.7083, 0.6905, 0.7083, 0.7024, 0.6964, 0.7024, 0.6964, 0.7024, 0.7083, 0.7024, 0.7083, 0.7143, 0.6964, 0.7143, 0.6964, 0.7143, 0.7083, 0.7143, 0.7083, 0.7262, 0.6964, 0.7262, 0.6964, 0.7262, 0.7083, 0.7262, 0.7083, 0.7381, 0.6964, 0.7381, 0.7083, 0.5, 0.7202, 0.5, 0.7202, 0.5119, 0.7083, 0.5119, 0.7083, 0.5119, 0.7202, 0.5119, 0.7202, 0.5238, 0.7083, 0.5238, 0.7083, 0.5238, 0.7202, 0.5238, 0.7202, 0.5357, 0.7083, 0.5357, 0.7083, 0.5357, 0.7202, 0.5357, 0.7202, 0.5476, 0.7083, 0.5476, 0.7083, 0.5476, 0.7202, 0.5476, 0.7202, 0.5595, 0.7083, 0.5595, 0.7083, 0.5595, 0.7202, 0.5595, 0.7202, 0.5714, 0.7083, 0.5714, 0.7083, 0.5714, 0.7202, 0.5714, 0.7202, 0.5833, 0.7083, 0.5833, 0.7083, 0.5833, 0.7202, 0.5833, 0.7202, 0.5952, 0.7083, 0.5952, 0.7083, 0.5952, 0.7202, 0.5952, 0.7202, 0.6071, 0.7083, 0.6071, 0.7083, 0.6071, 0.7202, 0.6071, 0.7202, 0.619, 0.7083, 0.619, 0.7083, 0.619, 0.7202, 0.619, 0.7202, 0.631, 0.7083, 0.631, 0.7083, 0.631, 0.7202, 0.631, 0.7202, 0.6429, 0.7083, 0.6429, 0.7083, 0.6429, 0.7202, 0.6429, 0.7202, 0.6548, 0.7083, 0.6548, 0.7083, 0.6548, 0.7202, 0.6548, 0.7202, 0.6667, 0.7083, 0.6667, 0.7083, 0.6667, 0.7202, 0.6667, 0.7202, 0.6786, 0.7083, 0.6786, 0.7083, 0.6786, 0.7202, 0.6786, 0.7202, 0.6905, 0.7083, 0.6905, 0.7083, 0.6905, 0.7202, 0.6905, 0.7202, 0.7024, 0.7083, 0.7024, 0.7083, 0.7024, 0.7202, 0.7024, 0.7202, 0.7143, 0.7083, 0.7143, 0.7083, 0.7143, 0.7202, 0.7143, 0.7202, 0.7262, 0.7083, 0.7262, 0.7083, 0.7262, 0.7202, 0.7262, 0.7202, 0.7381, 0.7083, 0.7381, 0.7202, 0.5, 0.7321, 0.5, 0.7321, 0.5119, 0.7202, 0.5119, 0.7202, 0.5119, 0.7321, 0.5119, 0.7321, 0.5238, 0.7202, 0.5238, 0.7202, 0.5238, 0.7321, 0.5238, 0.7321, 0.5357, 0.7202, 0.5357, 0.7202, 0.5357, 0.7321, 0.5357, 0.7321, 0.5476, 0.7202, 0.5476, 0.7202, 0.5476, 0.7321, 0.5476, 0.7321, 0.5595, 0.7202, 0.5595, 0.7202, 0.5595, 0.7321, 0.5595, 0.7321, 0.5714, 0.7202, 0.5714, 0.7202, 0.5714, 0.7321, 0.5714, 0.7321, 0.5833, 0.7202, 0.5833, 0.7202, 0.5833, 0.7321, 0.5833, 0.7321, 0.5952, 0.7202, 0.5952, 0.7202, 0.5952, 0.7321, 0.5952, 0.7321, 0.6071, 0.7202, 0.6071, 0.7202, 0.6071, 0.7321, 0.6071, 0.7321, 0.619, 0.7202, 0.619, 0.7202, 0.619, 0.7321, 0.619, 0.7321, 0.631, 0.7202, 0.631, 0.7202, 0.631, 0.7321, 0.631, 0.7321, 0.6429, 0.7202, 0.6429, 0.7202, 0.6429, 0.7321, 0.6429, 0.7321, 0.6548, 0.7202, 0.6548, 0.7202, 0.6548, 0.7321, 0.6548, 0.7321, 0.6667, 0.7202, 0.6667, 0.7202, 0.6667, 0.7321, 0.6667, 0.7321, 0.6786, 0.7202, 0.6786, 0.7202, 0.6786, 0.7321, 0.6786, 0.7321, 0.6905, 0.7202, 0.6905, 0.7202, 0.6905, 0.7321, 0.6905, 0.7321, 0.7024, 0.7202, 0.7024, 0.7202, 0.7024, 0.7321, 0.7024, 0.7321, 0.7143, 0.7202, 0.7143, 0.7202, 0.7143, 0.7321, 0.7143, 0.7321, 0.7262, 0.7202, 0.7262, 0.7202, 0.7262, 0.7321, 0.7262, 0.7321, 0.7381, 0.7202, 0.7381, 0.7321, 0.5, 0.744, 0.5, 0.744, 0.5119, 0.7321, 0.5119, 0.7321, 0.5119, 0.744, 0.5119, 0.744, 0.5238, 0.7321, 0.5238, 0.7321, 0.5238, 0.744, 0.5238, 0.744, 0.5357, 0.7321, 0.5357, 0.7321, 0.5357, 0.744, 0.5357, 0.744, 0.5476, 0.7321, 0.5476, 0.7321, 0.5476, 0.744, 0.5476, 0.744, 0.5595, 0.7321, 0.5595, 0.7321, 0.5595, 0.744, 0.5595, 0.744, 0.5714, 0.7321, 0.5714, 0.7321, 0.5714, 0.744, 0.5714, 0.744, 0.5833, 0.7321, 0.5833, 0.7321, 0.5833, 0.744, 0.5833, 0.744, 0.5952, 0.7321, 0.5952, 0.7321, 0.5952, 0.744, 0.5952, 0.744, 0.6071, 0.7321, 0.6071, 0.7321, 0.6071, 0.744, 0.6071, 0.744, 0.619, 0.7321, 0.619, 0.7321, 0.619, 0.744, 0.619, 0.744, 0.631, 0.7321, 0.631, 0.7321, 0.631, 0.744, 0.631, 0.744, 0.6429, 0.7321, 0.6429, 0.7321, 0.6429, 0.744, 0.6429, 0.744, 0.6548, 0.7321, 0.6548, 0.7321, 0.6548, 0.744, 0.6548, 0.744, 0.6667, 0.7321, 0.6667, 0.7321, 0.6667, 0.744, 0.6667, 0.744, 0.6786, 0.7321, 0.6786, 0.7321, 0.6786, 0.744, 0.6786, 0.744, 0.6905, 0.7321, 0.6905, 0.7321, 0.6905, 0.744, 0.6905, 0.744, 0.7024, 0.7321, 0.7024, 0.7321, 0.7024, 0.744, 0.7024, 0.744, 0.7143, 0.7321, 0.7143, 0.7321, 0.7143, 0.744, 0.7143, 0.744, 0.7262, 0.7321, 0.7262, 0.7321, 0.7262, 0.744, 0.7262, 0.744, 0.7381, 0.7321, 0.7381, 0.744, 0.5, 0.756, 0.5, 0.756, 0.5119, 0.744, 0.5119, 0.744, 0.5119, 0.756, 0.5119, 0.756, 0.5238, 0.744, 0.5238, 0.744, 0.5238, 0.756, 0.5238, 0.756, 0.5357, 0.744, 0.5357, 0.744, 0.5357, 0.756, 0.5357, 0.756, 0.5476, 0.744, 0.5476, 0.744, 0.5476, 0.756, 0.5476, 0.756, 0.5595, 0.744, 0.5595, 0.744, 0.5595, 0.756, 0.5595, 0.756, 0.5714, 0.744, 0.5714, 0.744, 0.5714, 0.756, 0.5714, 0.756, 0.5833, 0.744, 0.5833, 0.744, 0.5833, 0.756, 0.5833, 0.756, 0.5952, 0.744, 0.5952, 0.744, 0.5952, 0.756, 0.5952, 0.756, 0.6071, 0.744, 0.6071, 0.744, 0.6071, 0.756, 0.6071, 0.756, 0.619, 0.744, 0.619, 0.744, 0.619, 0.756, 0.619, 0.756, 0.631, 0.744, 0.631, 0.744, 0.631, 0.756, 0.631, 0.756, 0.6429, 0.744, 0.6429, 0.744, 0.6429, 0.756, 0.6429, 0.756, 0.6548, 0.744, 0.6548, 0.744, 0.6548, 0.756, 0.6548, 0.756, 0.6667, 0.744, 0.6667, 0.744, 0.6667, 0.756, 0.6667, 0.756, 0.6786, 0.744, 0.6786, 0.744, 0.6786, 0.756, 0.6786, 0.756, 0.6905, 0.744, 0.6905, 0.744, 0.6905, 0.756, 0.6905, 0.756, 0.7024, 0.744, 0.7024, 0.744, 0.7024, 0.756, 0.7024, 0.756, 0.7143, 0.744, 0.7143, 0.744, 0.7143, 0.756, 0.7143, 0.756, 0.7262, 0.744, 0.7262, 0.744, 0.7262, 0.756, 0.7262, 0.756, 0.7381, 0.744, 0.7381, 0.756, 0.5, 0.7679, 0.5, 0.7679, 0.5119, 0.756, 0.5119, 0.756, 0.5119, 0.7679, 0.5119, 0.7679, 0.5238, 0.756, 0.5238, 0.756, 0.5238, 0.7679, 0.5238, 0.7679, 0.5357, 0.756, 0.5357, 0.756, 0.5357, 0.7679, 0.5357, 0.7679, 0.5476, 0.756, 0.5476, 0.756, 0.5476, 0.7679, 0.5476, 0.7679, 0.5595, 0.756, 0.5595, 0.756, 0.5595, 0.7679, 0.5595, 0.7679, 0.5714, 0.756, 0.5714, 0.756, 0.5714, 0.7679, 0.5714, 0.7679, 0.5833, 0.756, 0.5833, 0.756, 0.5833, 0.7679, 0.5833, 0.7679, 0.5952, 0.756, 0.5952, 0.756, 0.5952, 0.7679, 0.5952, 0.7679, 0.6071, 0.756, 0.6071, 0.756, 0.6071, 0.7679, 0.6071, 0.7679, 0.619, 0.756, 0.619, 0.756, 0.619, 0.7679, 0.619, 0.7679, 0.631, 0.756, 0.631, 0.756, 0.631, 0.7679, 0.631, 0.7679, 0.6429, 0.756, 0.6429, 0.756, 0.6429, 0.7679, 0.6429, 0.7679, 0.6548, 0.756, 0.6548, 0.756, 0.6548, 0.7679, 0.6548, 0.7679, 0.6667, 0.756, 0.6667, 0.756, 0.6667, 0.7679, 0.6667, 0.7679, 0.6786, 0.756, 0.6786, 0.756, 0.6786, 0.7679, 0.6786, 0.7679, 0.6905, 0.756, 0.6905, 0.756, 0.6905, 0.7679, 0.6905, 0.7679, 0.7024, 0.756, 0.7024, 0.756, 0.7024, 0.7679, 0.7024, 0.7679, 0.7143, 0.756, 0.7143, 0.756, 0.7143, 0.7679, 0.7143, 0.7679, 0.7262, 0.756, 0.7262, 0.756, 0.7262, 0.7679, 0.7262, 0.7679, 0.7381, 0.756, 0.7381, 0.7679, 0.5, 0.7798, 0.5, 0.7798, 0.5119, 0.7679, 0.5119, 0.7679, 0.5119, 0.7798, 0.5119, 0.7798, 0.5238, 0.7679, 0.5238, 0.7679, 0.5238, 0.7798, 0.5238, 0.7798, 0.5357, 0.7679, 0.5357, 0.7679, 0.5357, 0.7798, 0.5357, 0.7798, 0.5476, 0.7679, 0.5476, 0.7679, 0.5476, 0.7798, 0.5476, 0.7798, 0.5595, 0.7679, 0.5595, 0.7679, 0.5595, 0.7798, 0.5595, 0.7798, 0.5714, 0.7679, 0.5714, 0.7679, 0.5714, 0.7798, 0.5714, 0.7798, 0.5833, 0.7679, 0.5833, 0.7679, 0.5833, 0.7798, 0.5833, 0.7798, 0.5952, 0.7679, 0.5952, 0.7679, 0.5952, 0.7798, 0.5952, 0.7798, 0.6071, 0.7679, 0.6071, 0.7679, 0.6071, 0.7798, 0.6071, 0.7798, 0.619, 0.7679, 0.619, 0.7679, 0.619, 0.7798, 0.619, 0.7798, 0.631, 0.7679, 0.631, 0.7679, 0.631, 0.7798, 0.631, 0.7798, 0.6429, 0.7679, 0.6429, 0.7679, 0.6429, 0.7798, 0.6429, 0.7798, 0.6548, 0.7679, 0.6548, 0.7679, 0.6548, 0.7798, 0.6548, 0.7798, 0.6667, 0.7679, 0.6667, 0.7679, 0.6667, 0.7798, 0.6667, 0.7798, 0.6786, 0.7679, 0.6786, 0.7679, 0.6786, 0.7798, 0.6786, 0.7798, 0.6905, 0.7679, 0.6905, 0.7679, 0.6905, 0.7798, 0.6905, 0.7798, 0.7024, 0.7679, 0.7024, 0.7679, 0.7024, 0.7798, 0.7024, 0.7798, 0.7143, 0.7679, 0.7143, 0.7679, 0.7143, 0.7798, 0.7143, 0.7798, 0.7262, 0.7679, 0.7262, 0.7679, 0.7262, 0.7798, 0.7262, 0.7798, 0.7381, 0.7679, 0.7381, 0.7798, 0.5, 0.7917, 0.5, 0.7917, 0.5119, 0.7798, 0.5119, 0.7798, 0.5119, 0.7917, 0.5119, 0.7917, 0.5238, 0.7798, 0.5238, 0.7798, 0.5238, 0.7917, 0.5238, 0.7917, 0.5357, 0.7798, 0.5357, 0.7798, 0.5357, 0.7917, 0.5357, 0.7917, 0.5476, 0.7798, 0.5476, 0.7798, 0.5476, 0.7917, 0.5476, 0.7917, 0.5595, 0.7798, 0.5595, 0.7798, 0.5595, 0.7917, 0.5595, 0.7917, 0.5714, 0.7798, 0.5714, 0.7798, 0.5714, 0.7917, 0.5714, 0.7917, 0.5833, 0.7798, 0.5833, 0.7798, 0.5833, 0.7917, 0.5833, 0.7917, 0.5952, 0.7798, 0.5952, 0.7798, 0.5952, 0.7917, 0.5952, 0.7917, 0.6071, 0.7798, 0.6071, 0.7798, 0.6071, 0.7917, 0.6071, 0.7917, 0.619, 0.7798, 0.619, 0.7798, 0.619, 0.7917, 0.619, 0.7917, 0.631, 0.7798, 0.631, 0.7798, 0.631, 0.7917, 0.631, 0.7917, 0.6429, 0.7798, 0.6429, 0.7798, 0.6429, 0.7917, 0.6429, 0.7917, 0.6548, 0.7798, 0.6548, 0.7798, 0.6548, 0.7917, 0.6548, 0.7917, 0.6667, 0.7798, 0.6667, 0.7798, 0.6667, 0.7917, 0.6667, 0.7917, 0.6786, 0.7798, 0.6786, 0.7798, 0.6786, 0.7917, 0.6786, 0.7917, 0.6905, 0.7798, 0.6905, 0.7798, 0.6905, 0.7917, 0.6905, 0.7917, 0.7024, 0.7798, 0.7024, 0.7798, 0.7024, 0.7917, 0.7024, 0.7917, 0.7143, 0.7798, 0.7143, 0.7798, 0.7143, 0.7917, 0.7143, 0.7917, 0.7262, 0.7798, 0.7262, 0.7798, 0.7262, 0.7917, 0.7262, 0.7917, 0.7381, 0.7798, 0.7381, 0.7917, 0.5, 0.8036, 0.5, 0.8036, 0.5119, 0.7917, 0.5119, 0.7917, 0.5119, 0.8036, 0.5119, 0.8036, 0.5238, 0.7917, 0.5238, 0.7917, 0.5238, 0.8036, 0.5238, 0.8036, 0.5357, 0.7917, 0.5357, 0.7917, 0.5357, 0.8036, 0.5357, 0.8036, 0.5476, 0.7917, 0.5476, 0.7917, 0.5476, 0.8036, 0.5476, 0.8036, 0.5595, 0.7917, 0.5595, 0.7917, 0.5595, 0.8036, 0.5595, 0.8036, 0.5714, 0.7917, 0.5714, 0.7917, 0.5714, 0.8036, 0.5714, 0.8036, 0.5833, 0.7917, 0.5833, 0.7917, 0.5833, 0.8036, 0.5833, 0.8036, 0.5952, 0.7917, 0.5952, 0.7917, 0.5952, 0.8036, 0.5952, 0.8036, 0.6071, 0.7917, 0.6071, 0.7917, 0.6071, 0.8036, 0.6071, 0.8036, 0.619, 0.7917, 0.619, 0.7917, 0.619, 0.8036, 0.619, 0.8036, 0.631, 0.7917, 0.631, 0.7917, 0.631, 0.8036, 0.631, 0.8036, 0.6429, 0.7917, 0.6429, 0.7917, 0.6429, 0.8036, 0.6429, 0.8036, 0.6548, 0.7917, 0.6548, 0.7917, 0.6548, 0.8036, 0.6548, 0.8036, 0.6667, 0.7917, 0.6667, 0.7917, 0.6667, 0.8036, 0.6667, 0.8036, 0.6786, 0.7917, 0.6786, 0.7917, 0.6786, 0.8036, 0.6786, 0.8036, 0.6905, 0.7917, 0.6905, 0.7917, 0.6905, 0.8036, 0.6905, 0.8036, 0.7024, 0.7917, 0.7024, 0.7917, 0.7024, 0.8036, 0.7024, 0.8036, 0.7143, 0.7917, 0.7143, 0.7917, 0.7143, 0.8036, 0.7143, 0.8036, 0.7262, 0.7917, 0.7262, 0.7917, 0.7262, 0.8036, 0.7262, 0.8036, 0.7381, 0.7917, 0.7381, 0.8036, 0.5, 0.8155, 0.5, 0.8155, 0.5119, 0.8036, 0.5119, 0.8036, 0.5119, 0.8155, 0.5119, 0.8155, 0.5238, 0.8036, 0.5238, 0.8036, 0.5238, 0.8155, 0.5238, 0.8155, 0.5357, 0.8036, 0.5357, 0.8036, 0.5357, 0.8155, 0.5357, 0.8155, 0.5476, 0.8036, 0.5476, 0.8036, 0.5476, 0.8155, 0.5476, 0.8155, 0.5595, 0.8036, 0.5595, 0.8036, 0.5595, 0.8155, 0.5595, 0.8155, 0.5714, 0.8036, 0.5714, 0.8036, 0.5714, 0.8155, 0.5714, 0.8155, 0.5833, 0.8036, 0.5833, 0.8036, 0.5833, 0.8155, 0.5833, 0.8155, 0.5952, 0.8036, 0.5952, 0.8036, 0.5952, 0.8155, 0.5952, 0.8155, 0.6071, 0.8036, 0.6071, 0.8036, 0.6071, 0.8155, 0.6071, 0.8155, 0.619, 0.8036, 0.619, 0.8036, 0.619, 0.8155, 0.619, 0.8155, 0.631, 0.8036, 0.631, 0.8036, 0.631, 0.8155, 0.631, 0.8155, 0.6429, 0.8036, 0.6429, 0.8036, 0.6429, 0.8155, 0.6429, 0.8155, 0.6548, 0.8036, 0.6548, 0.8036, 0.6548, 0.8155, 0.6548, 0.8155, 0.6667, 0.8036, 0.6667, 0.8036, 0.6667, 0.8155, 0.6667, 0.8155, 0.6786, 0.8036, 0.6786, 0.8036, 0.6786, 0.8155, 0.6786, 0.8155, 0.6905, 0.8036, 0.6905, 0.8036, 0.6905, 0.8155, 0.6905, 0.8155, 0.7024, 0.8036, 0.7024, 0.8036, 0.7024, 0.8155, 0.7024, 0.8155, 0.7143, 0.8036, 0.7143, 0.8036, 0.7143, 0.8155, 0.7143, 0.8155, 0.7262, 0.8036, 0.7262, 0.8036, 0.7262, 0.8155, 0.7262, 0.8155, 0.7381, 0.8036, 0.7381, 0.8155, 0.5, 0.8274, 0.5, 0.8274, 0.5119, 0.8155, 0.5119, 0.8155, 0.5119, 0.8274, 0.5119, 0.8274, 0.5238, 0.8155, 0.5238, 0.8155, 0.5238, 0.8274, 0.5238, 0.8274, 0.5357, 0.8155, 0.5357, 0.8155, 0.5357, 0.8274, 0.5357, 0.8274, 0.5476, 0.8155, 0.5476, 0.8155, 0.5476, 0.8274, 0.5476, 0.8274, 0.5595, 0.8155, 0.5595, 0.8155, 0.5595, 0.8274, 0.5595, 0.8274, 0.5714, 0.8155, 0.5714, 0.8155, 0.5714, 0.8274, 0.5714, 0.8274, 0.5833, 0.8155, 0.5833, 0.8155, 0.5833, 0.8274, 0.5833, 0.8274, 0.5952, 0.8155, 0.5952, 0.8155, 0.5952, 0.8274, 0.5952, 0.8274, 0.6071, 0.8155, 0.6071, 0.8155, 0.6071, 0.8274, 0.6071, 0.8274, 0.619, 0.8155, 0.619, 0.8155, 0.619, 0.8274, 0.619, 0.8274, 0.631, 0.8155, 0.631, 0.8155, 0.631, 0.8274, 0.631, 0.8274, 0.6429, 0.8155, 0.6429, 0.8155, 0.6429, 0.8274, 0.6429, 0.8274, 0.6548, 0.8155, 0.6548, 0.8155, 0.6548, 0.8274, 0.6548, 0.8274, 0.6667, 0.8155, 0.6667, 0.8155, 0.6667, 0.8274, 0.6667, 0.8274, 0.6786, 0.8155, 0.6786, 0.8155, 0.6786, 0.8274, 0.6786, 0.8274, 0.6905, 0.8155, 0.6905, 0.8155, 0.6905, 0.8274, 0.6905, 0.8274, 0.7024, 0.8155, 0.7024, 0.8155, 0.7024, 0.8274, 0.7024, 0.8274, 0.7143, 0.8155, 0.7143, 0.8155, 0.7143, 0.8274, 0.7143, 0.8274, 0.7262, 0.8155, 0.7262, 0.8155, 0.7262, 0.8274, 0.7262, 0.8274, 0.7381, 0.8155, 0.7381, 0.8274, 0.5, 0.8393, 0.5, 0.8393, 0.5119, 0.8274, 0.5119, 0.8274, 0.5119, 0.8393, 0.5119, 0.8393, 0.5238, 0.8274, 0.5238, 0.8274, 0.5238, 0.8393, 0.5238, 0.8393, 0.5357, 0.8274, 0.5357, 0.8274, 0.5357, 0.8393, 0.5357, 0.8393, 0.5476, 0.8274, 0.5476, 0.8274, 0.5476, 0.8393, 0.5476, 0.8393, 0.5595, 0.8274, 0.5595, 0.8274, 0.5595, 0.8393, 0.5595, 0.8393, 0.5714, 0.8274, 0.5714, 0.8274, 0.5714, 0.8393, 0.5714, 0.8393, 0.5833, 0.8274, 0.5833, 0.8274, 0.5833, 0.8393, 0.5833, 0.8393, 0.5952, 0.8274, 0.5952, 0.8274, 0.5952, 0.8393, 0.5952, 0.8393, 0.6071, 0.8274, 0.6071, 0.8274, 0.6071, 0.8393, 0.6071, 0.8393, 0.619, 0.8274, 0.619, 0.8274, 0.619, 0.8393, 0.619, 0.8393, 0.631, 0.8274, 0.631, 0.8274, 0.631, 0.8393, 0.631, 0.8393, 0.6429, 0.8274, 0.6429, 0.8274, 0.6429, 0.8393, 0.6429, 0.8393, 0.6548, 0.8274, 0.6548, 0.8274, 0.6548, 0.8393, 0.6548, 0.8393, 0.6667, 0.8274, 0.6667, 0.8274, 0.6667, 0.8393, 0.6667, 0.8393, 0.6786, 0.8274, 0.6786, 0.8274, 0.6786, 0.8393, 0.6786, 0.8393, 0.6905, 0.8274, 0.6905, 0.8274, 0.6905, 0.8393, 0.6905, 0.8393, 0.7024, 0.8274, 0.7024, 0.8274, 0.7024, 0.8393, 0.7024, 0.8393, 0.7143, 0.8274, 0.7143, 0.8274, 0.7143, 0.8393, 0.7143, 0.8393, 0.7262, 0.8274, 0.7262, 0.8274, 0.7262, 0.8393, 0.7262, 0.8393, 0.7381, 0.8274, 0.7381, 0.8393, 0.5, 0.8512, 0.5, 0.8512, 0.5119, 0.8393, 0.5119, 0.8393, 0.5119, 0.8512, 0.5119, 0.8512, 0.5238, 0.8393, 0.5238, 0.8393, 0.5238, 0.8512, 0.5238, 0.8512, 0.5357, 0.8393, 0.5357, 0.8393, 0.5357, 0.8512, 0.5357, 0.8512, 0.5476, 0.8393, 0.5476, 0.8393, 0.5476, 0.8512, 0.5476, 0.8512, 0.5595, 0.8393, 0.5595, 0.8393, 0.5595, 0.8512, 0.5595, 0.8512, 0.5714, 0.8393, 0.5714, 0.8393, 0.5714, 0.8512, 0.5714, 0.8512, 0.5833, 0.8393, 0.5833, 0.8393, 0.5833, 0.8512, 0.5833, 0.8512, 0.5952, 0.8393, 0.5952, 0.8393, 0.5952, 0.8512, 0.5952, 0.8512, 0.6071, 0.8393, 0.6071, 0.8393, 0.6071, 0.8512, 0.6071, 0.8512, 0.619, 0.8393, 0.619, 0.8393, 0.619, 0.8512, 0.619, 0.8512, 0.631, 0.8393, 0.631, 0.8393, 0.631, 0.8512, 0.631, 0.8512, 0.6429, 0.8393, 0.6429, 0.8393, 0.6429, 0.8512, 0.6429, 0.8512, 0.6548, 0.8393, 0.6548, 0.8393, 0.6548, 0.8512, 0.6548, 0.8512, 0.6667, 0.8393, 0.6667, 0.8393, 0.6667, 0.8512, 0.6667, 0.8512, 0.6786, 0.8393, 0.6786, 0.8393, 0.6786, 0.8512, 0.6786, 0.8512, 0.6905, 0.8393, 0.6905, 0.8393, 0.6905, 0.8512, 0.6905, 0.8512, 0.7024, 0.8393, 0.7024, 0.8393, 0.7024, 0.8512, 0.7024, 0.8512, 0.7143, 0.8393, 0.7143, 0.8393, 0.7143, 0.8512, 0.7143, 0.8512, 0.7262, 0.8393, 0.7262, 0.8393, 0.7262, 0.8512, 0.7262, 0.8512, 0.7381, 0.8393, 0.7381, 0.8512, 0.5, 0.8631, 0.5, 0.8631, 0.5119, 0.8512, 0.5119, 0.8512, 0.5119, 0.8631, 0.5119, 0.8631, 0.5238, 0.8512, 0.5238, 0.8512, 0.5238, 0.8631, 0.5238, 0.8631, 0.5357, 0.8512, 0.5357, 0.8512, 0.5357, 0.8631, 0.5357, 0.8631, 0.5476, 0.8512, 0.5476, 0.8512, 0.5476, 0.8631, 0.5476, 0.8631, 0.5595, 0.8512, 0.5595, 0.8512, 0.5595, 0.8631, 0.5595, 0.8631, 0.5714, 0.8512, 0.5714, 0.8512, 0.5714, 0.8631, 0.5714, 0.8631, 0.5833, 0.8512, 0.5833, 0.8512, 0.5833, 0.8631, 0.5833, 0.8631, 0.5952, 0.8512, 0.5952, 0.8512, 0.5952, 0.8631, 0.5952, 0.8631, 0.6071, 0.8512, 0.6071, 0.8512, 0.6071, 0.8631, 0.6071, 0.8631, 0.619, 0.8512, 0.619, 0.8512, 0.619, 0.8631, 0.619, 0.8631, 0.631, 0.8512, 0.631, 0.8512, 0.631, 0.8631, 0.631, 0.8631, 0.6429, 0.8512, 0.6429, 0.8512, 0.6429, 0.8631, 0.6429, 0.8631, 0.6548, 0.8512, 0.6548, 0.8512, 0.6548, 0.8631, 0.6548, 0.8631, 0.6667, 0.8512, 0.6667, 0.8512, 0.6667, 0.8631, 0.6667, 0.8631, 0.6786, 0.8512, 0.6786, 0.8512, 0.6786, 0.8631, 0.6786, 0.8631, 0.6905, 0.8512, 0.6905, 0.8512, 0.6905, 0.8631, 0.6905, 0.8631, 0.7024, 0.8512, 0.7024, 0.8512, 0.7024, 0.8631, 0.7024, 0.8631, 0.7143, 0.8512, 0.7143, 0.8512, 0.7143, 0.8631, 0.7143, 0.8631, 0.7262, 0.8512, 0.7262, 0.8512, 0.7262, 0.8631, 0.7262, 0.8631, 0.7381, 0.8512, 0.7381, 0.8631, 0.5, 0.875, 0.5, 0.875, 0.5119, 0.8631, 0.5119, 0.8631, 0.5119, 0.875, 0.5119, 0.875, 0.5238, 0.8631, 0.5238, 0.8631, 0.5238, 0.875, 0.5238, 0.875, 0.5357, 0.8631, 0.5357, 0.8631, 0.5357, 0.875, 0.5357, 0.875, 0.5476, 0.8631, 0.5476, 0.8631, 0.5476, 0.875, 0.5476, 0.875, 0.5595, 0.8631, 0.5595, 0.8631, 0.5595, 0.875, 0.5595, 0.875, 0.5714, 0.8631, 0.5714, 0.8631, 0.5714, 0.875, 0.5714, 0.875, 0.5833, 0.8631, 0.5833, 0.8631, 0.5833, 0.875, 0.5833, 0.875, 0.5952, 0.8631, 0.5952, 0.8631, 0.5952, 0.875, 0.5952, 0.875, 0.6071, 0.8631, 0.6071, 0.8631, 0.6071, 0.875, 0.6071, 0.875, 0.619, 0.8631, 0.619, 0.8631, 0.619, 0.875, 0.619, 0.875, 0.631, 0.8631, 0.631, 0.8631, 0.631, 0.875, 0.631, 0.875, 0.6429, 0.8631, 0.6429, 0.8631, 0.6429, 0.875, 0.6429, 0.875, 0.6548, 0.8631, 0.6548, 0.8631, 0.6548, 0.875, 0.6548, 0.875, 0.6667, 0.8631, 0.6667, 0.8631, 0.6667, 0.875, 0.6667, 0.875, 0.6786, 0.8631, 0.6786, 0.8631, 0.6786, 0.875, 0.6786, 0.875, 0.6905, 0.8631, 0.6905, 0.8631, 0.6905, 0.875, 0.6905, 0.875, 0.7024, 0.8631, 0.7024, 0.8631, 0.7024, 0.875, 0.7024, 0.875, 0.7143, 0.8631, 0.7143, 0.8631, 0.7143, 0.875, 0.7143, 0.875, 0.7262, 0.8631, 0.7262, 0.8631, 0.7262, 0.875, 0.7262, 0.875, 0.7381, 0.8631, 0.7381, 0.8512, 0.5, 0.8393, 0.5, 0.8393, 0.5, 0.8512, 0.5, 0.625, 0.6905, 0.625, 0.7024, 0.625, 0.7024, 0.625, 0.6905, 0.744, 0.75, 0.756, 0.75, 0.756, 0.75, 0.744, 0.75, 0.8393, 0.5, 0.8274, 0.5, 0.8274, 0.5, 0.8393, 0.5, 0.625, 0.7024, 0.625, 0.7143, 0.625, 0.7143, 0.625, 0.7024, 0.756, 0.75, 0.7679, 0.75, 0.7679, 0.75, 0.756, 0.75, 0.8274, 0.5, 0.8155, 0.5, 0.8155, 0.5, 0.8274, 0.5, 0.625, 0.7143, 0.625, 0.7262, 0.625, 0.7262, 0.625, 0.7143, 0.7679, 0.75, 0.7798, 0.75, 0.7798, 0.75, 0.7679, 0.75, 0.8155, 0.5, 0.8036, 0.5, 0.8036, 0.5, 0.8155, 0.5, 0.625, 0.7262, 0.625, 0.7381, 0.625, 0.7381, 0.625, 0.7262, 0.7798, 0.75, 0.7917, 0.75, 0.7917, 0.75, 0.7798, 0.75, 0.8036, 0.5, 0.7917, 0.5, 0.7917, 0.5, 0.8036, 0.5, 0.875, 0.75, 0.875, 0.7381, 0.875, 0.7381, 0.875, 0.75, 0.7917, 0.75, 0.8036, 0.75, 0.8036, 0.75, 0.7917, 0.75, 0.7917, 0.5, 0.7798, 0.5, 0.7798, 0.5, 0.7917, 0.5, 0.875, 0.7381, 0.875, 0.7262, 0.875, 0.7262, 0.875, 0.7381, 0.8036, 0.75, 0.8155, 0.75, 0.8155, 0.75, 0.8036, 0.75, 0.7798, 0.5, 0.7679, 0.5, 0.7679, 0.5, 0.7798, 0.5, 0.875, 0.7262, 0.875, 0.7143, 0.875, 0.7143, 0.875, 0.7262, 0.8155, 0.75, 0.8274, 0.75, 0.8274, 0.75, 0.8155, 0.75, 0.7679, 0.5, 0.756, 0.5, 0.756, 0.5, 0.7679, 0.5, 0.875, 0.7143, 0.875, 0.7024, 0.875, 0.7024, 0.875, 0.7143, 0.8274, 0.75, 0.8393, 0.75, 0.8393, 0.75, 0.8274, 0.75, 0.756, 0.5, 0.744, 0.5, 0.744, 0.5, 0.756, 0.5, 0.875, 0.7024, 0.875, 0.6905, 0.875, 0.6905, 0.875, 0.7024, 0.8393, 0.75, 0.8512, 0.75, 0.8512, 0.75, 0.8393, 0.75, 0.744, 0.5, 0.7321, 0.5, 0.7321, 0.5, 0.744, 0.5, 0.875, 0.6905, 0.875, 0.6786, 0.875, 0.6786, 0.875, 0.6905, 0.8512, 0.75, 0.8631, 0.75, 0.8631, 0.75, 0.8512, 0.75, 0.7321, 0.5, 0.7202, 0.5, 0.7202, 0.5, 0.7321, 0.5, 0.875, 0.6786, 0.875, 0.6667, 0.875, 0.6667, 0.875, 0.6786, 0.625, 0.5, 0.625, 0.5119, 0.625, 0.5119, 0.625, 0.5, 0.7202, 0.5, 0.7083, 0.5, 0.7083, 0.5, 0.7202, 0.5, 0.875, 0.6667, 0.875, 0.6548, 0.875, 0.6548, 0.875, 0.6667, 0.625, 0.5119, 0.625, 0.5238, 0.625, 0.5238, 0.625, 0.5119, 0.7083, 0.5, 0.6964, 0.5, 0.6964, 0.5, 0.7083, 0.5, 0.875, 0.6548, 0.875, 0.6429, 0.875, 0.6429, 0.875, 0.6548, 0.625, 0.5238, 0.625, 0.5357, 0.625, 0.5357, 0.625, 0.5238, 0.8631, 0.75, 0.875, 0.75, 0.875, 0.75, 0.8631, 0.75, 0.6964, 0.5, 0.6845, 0.5, 0.6845, 0.5, 0.6964, 0.5, 0.875, 0.6429, 0.875, 0.631, 0.875, 0.631, 0.875, 0.6429, 0.625, 0.5357, 0.625, 0.5476, 0.625, 0.5476, 0.625, 0.5357, 0.625, 0.7381, 0.625, 0.75, 0.625, 0.75, 0.625, 0.7381, 0.6845, 0.5, 0.6726, 0.5, 0.6726, 0.5, 0.6845, 0.5, 0.875, 0.631, 0.875, 0.619, 0.875, 0.619, 0.875, 0.631, 0.625, 0.5476, 0.625, 0.5595, 0.625, 0.5595, 0.625, 0.5476, 0.875, 0.5119, 0.875, 0.5, 0.875, 0.5, 0.875, 0.5119, 0.6726, 0.5, 0.6607, 0.5, 0.6607, 0.5, 0.6726, 0.5, 0.875, 0.619, 0.875, 0.6071, 0.875, 0.6071, 0.875, 0.619, 0.625, 0.5595, 0.625, 0.5714, 0.625, 0.5714, 0.625, 0.5595, 0.6369, 0.5, 0.625, 0.5, 0.625, 0.5, 0.6369, 0.5, 0.6607, 0.5, 0.6488, 0.5, 0.6488, 0.5, 0.6607, 0.5, 0.875, 0.6071, 0.875, 0.5952, 0.875, 0.5952, 0.875, 0.6071, 0.625, 0.5714, 0.625, 0.5833, 0.625, 0.5833, 0.625, 0.5714, 0.625, 0.75, 0.6369, 0.75, 0.6369, 0.75, 0.625, 0.75, 0.6488, 0.5, 0.6369, 0.5, 0.6369, 0.5, 0.6488, 0.5, 0.875, 0.5952, 0.875, 0.5833, 0.875, 0.5833, 0.875, 0.5952, 0.625, 0.5833, 0.625, 0.5952, 0.625, 0.5952, 0.625, 0.5833, 0.6369, 0.75, 0.6488, 0.75, 0.6488, 0.75, 0.6369, 0.75, 0.875, 0.5833, 0.875, 0.5714, 0.875, 0.5714, 0.875, 0.5833, 0.625, 0.5952, 0.625, 0.6071, 0.625, 0.6071, 0.625, 0.5952, 0.6488, 0.75, 0.6607, 0.75, 0.6607, 0.75, 0.6488, 0.75, 0.875, 0.5714, 0.875, 0.5595, 0.875, 0.5595, 0.875, 0.5714, 0.625, 0.6071, 0.625, 0.619, 0.625, 0.619, 0.625, 0.6071, 0.6607, 0.75, 0.6726, 0.75, 0.6726, 0.75, 0.6607, 0.75, 0.875, 0.5595, 0.875, 0.5476, 0.875, 0.5476, 0.875, 0.5595, 0.625, 0.619, 0.625, 0.631, 0.625, 0.631, 0.625, 0.619, 0.6726, 0.75, 0.6845, 0.75, 0.6845, 0.75, 0.6726, 0.75, 0.875, 0.5476, 0.875, 0.5357, 0.875, 0.5357, 0.875, 0.5476, 0.625, 0.631, 0.625, 0.6429, 0.625, 0.6429, 0.625, 0.631, 0.6845, 0.75, 0.6964, 0.75, 0.6964, 0.75, 0.6845, 0.75, 0.875, 0.5357, 0.875, 0.5238, 0.875, 0.5238, 0.875, 0.5357, 0.625, 0.6429, 0.625, 0.6548, 0.625, 0.6548, 0.625, 0.6429, 0.6964, 0.75, 0.7083, 0.75, 0.7083, 0.75, 0.6964, 0.75, 0.875, 0.5238, 0.875, 0.5119, 0.875, 0.5119, 0.875, 0.5238, 0.625, 0.6548, 0.625, 0.6667, 0.625, 0.6667, 0.625, 0.6548, 0.7083, 0.75, 0.7202, 0.75, 0.7202, 0.75, 0.7083, 0.75, 0.875, 0.5, 0.8631, 0.5, 0.8631, 0.5, 0.875, 0.5, 0.625, 0.6667, 0.625, 0.6786, 0.625, 0.6786, 0.625, 0.6667, 0.7202, 0.75, 0.7321, 0.75, 0.7321, 0.75, 0.7202, 0.75, 0.8631, 0.5, 0.8512, 0.5, 0.8512, 0.5, 0.8631, 0.5, 0.625, 0.6786, 0.625, 0.6905, 0.625, 0.6905, 0.625, 0.6786, 0.7321, 0.75, 0.744, 0.75, 0.744, 0.75, 0.7321, 0.75, 0.8631, 0.75, 0.875, 0.75, 0.875, 0.7381, 0.875, 0.7262, 0.875, 0.7143, 0.875, 0.7024, 0.875, 0.6905, 0.875, 0.6786, 0.875, 0.6667, 0.875, 0.6548, 0.875, 0.6429, 0.875, 0.631, 0.875, 0.619, 0.875, 0.6071, 0.875, 0.5952, 0.875, 0.5833, 0.875, 0.5714, 0.875, 0.5595, 0.875, 0.5476, 0.875, 0.5357, 0.875, 0.5238, 0.875, 0.5119, 0.875, 0.5, 0.8631, 0.5, 0.8512, 0.5, 0.8393, 0.5, 0.8274, 0.5, 0.8155, 0.5, 0.8036, 0.5, 0.7917, 0.5, 0.7798, 0.5, 0.7679, 0.5, 0.756, 0.5, 0.744, 0.5, 0.7321, 0.5, 0.7202, 0.5, 0.7083, 0.5, 0.6964, 0.5, 0.6845, 0.5, 0.6726, 0.5, 0.6607, 0.5, 0.6488, 0.5, 0.6369, 0.5, 0.625, 0.5, 0.625, 0.5119, 0.625, 0.5238, 0.625, 0.5357, 0.625, 0.5476, 0.625, 0.5595, 0.625, 0.5714, 0.625, 0.5833, 0.625, 0.5952, 0.625, 0.6071, 0.625, 0.619, 0.625, 0.631, 0.625, 0.6429, 0.625, 0.6548, 0.625, 0.6667, 0.625, 0.6786, 0.625, 0.6905, 0.625, 0.7024, 0.625, 0.7143, 0.625, 0.7262, 0.625, 0.7381, 0.625, 0.75, 0.6369, 0.75, 0.6488, 0.75, 0.6607, 0.75, 0.6726, 0.75, 0.6845, 0.75, 0.6964, 0.75, 0.7083, 0.75, 0.7202, 0.75, 0.7321, 0.75, 0.744, 0.75, 0.756, 0.75, 0.7679, 0.75, 0.7798, 0.75, 0.7917, 0.75, 0.8036, 0.75, 0.8155, 0.75, 0.8274, 0.75, 0.8393, 0.75, 0.8512, 0.75])
me_cube.materials.append(mat_material)
me_cube.use_mirror_vertex_groups = False
me_cube.update()

# ---- objects
ob_cube = bpy.data.objects.new('Cube', me_cube)
ob_light = bpy.data.objects.new('Light', light_light)
ob_camera = bpy.data.objects.new('Camera', cam_camera)
ob_empty = bpy.data.objects.new('Empty', None)

# ---- transforms, parenting, visibility, modifiers, constraints
ob_cube.location = (0.0, 0.0, 0.0)
ob_cube.lock_rotations_4d = False
ob_cube.empty_display_type = 'ARROWS'
ob_cube.lineart.crease_threshold = 0.0
ob_light.location = (4.076, 1.005, 5.904)
ob_light.rotation_euler = (0.6503, 0.05522, 1.866)
ob_light.lock_rotations_4d = False
ob_light.empty_display_type = 'ARROWS'
ob_light.color = (0.0, 0.0, 0.0, 0.0)
ob_light.lineart.crease_threshold = 0.0
ob_camera.location = (7.359, -6.926, 4.958)
ob_camera.rotation_euler = (1.109, 0.0, 0.8149)
ob_camera.lock_rotations_4d = False
ob_camera.empty_display_type = 'ARROWS'
ob_camera.color = (0.0, 0.0, 0.0, 0.0)
ob_camera.display_type = 'WIRE'
ob_camera.lineart.crease_threshold = 0.0
ob_empty.location = (-0.00233, -0.01141, 1.024)
ob_empty.scale = (0.623, 0.623, 0.623)
ob_empty.empty_display_type = 'IMAGE'
ob_empty.empty_display_size = 5.0
ob_empty.use_empty_image_alpha = True
ob_empty.color = (1.0, 1.0, 1.0, 0.2356)
ob_empty.hide_select = True

# ---- collection membership
col_collection.objects.link(ob_cube)
col_collection.objects.link(ob_light)
col_collection.objects.link(ob_camera)
col_collection.objects.link(ob_empty)

# ---- scene / render settings (as saved in the file)
scene.camera = ob_camera
scene.frame_start = 1; scene.frame_end = 250; scene.frame_set(1)
scene.render.engine = 'BLENDER_EEVEE_NEXT'
bpy.context.view_layer.update()
